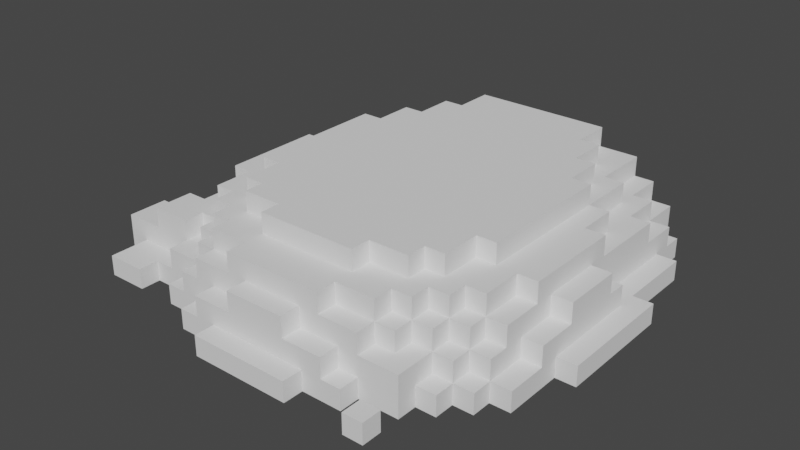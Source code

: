 # Source: Dirt_Ishape_rigg.blend  (saved by Blender 3.6.11; exported with 4.5.12 LTS)
import bpy
from mathutils import Matrix  # noqa: F401  (used for matrix-valued properties, if any)

bpy.ops.wm.read_factory_settings(use_empty=True)
scene = bpy.context.scene
scene.name = 'Scene'

# ---- collections
col_collection = bpy.data.collections.new('Collection'); scene.collection.children.link(col_collection)

# ---- materials (node trees are filled in below, after node groups)
mat_material_003 = bpy.data.materials.new('Material.003')
mat_material_003.use_transparent_shadow = False
mat_material_003.roughness = 1.0

# ---- material node trees
mat_material_003.use_nodes = True; mat_material_003.node_tree.nodes.clear()
_N = mat_material_003.node_tree.nodes; _L = mat_material_003.node_tree.links
n0 = _N.new('ShaderNodeBsdfPrincipled'); n0.name = 'Principled BSDF'; n0.location = (0, 300)
n0.distribution = 'GGX'
n0.subsurface_method = 'RANDOM_WALK_SKIN'
n0.inputs[2].default_value = 1.0
n0.inputs[3].default_value = 1.45
n0.inputs[13].default_value = 0.0
n0.inputs[27].default_value = (0.0, 0.0, 0.0, 1.0)
n0.inputs[28].default_value = 1.0
n1 = _N.new('ShaderNodeOutputMaterial'); n1.name = 'Material Output'; n1.location = (280, 300)
_L.new(n0.outputs[0], n1.inputs[0])
n1.is_active_output = True

# ---- world
world_world = bpy.data.worlds.new('World'); scene.world = world_world
world_world.use_nodes = True; world_world.node_tree.nodes.clear()
_N = world_world.node_tree.nodes; _L = world_world.node_tree.links
n0 = _N.new('ShaderNodeOutputWorld'); n0.name = 'World Output'; n0.location = (300, 300)
n1 = _N.new('ShaderNodeBackground'); n1.name = 'Background'; n1.location = (10, 300)
n1.inputs[0].default_value = (0.05088, 0.05088, 0.05088, 1.0)
_L.new(n1.outputs[0], n0.inputs[0])
n0.is_active_output = True
world_world.color = (0.05088, 0.05088, 0.05088)
world_world.use_sun_shadow = False
world_world.sun_shadow_jitter_overblur = 0.0

# ---- meshes
me_untitled = bpy.data.meshes.new('Untitled')
me_untitled.from_pydata([(-0.95, -2e-06, -0.75), (-0.95, -2e-06, -0.35), (-0.95, 0.1, -0.75), (-0.95, 0.1, -0.35), (-1.05, -2e-06, -0.35), (-1.05, -2e-06, 0.25), (-1.05, 0.1, -0.35), (-0.95, 0.1, -0.25), (-0.95, 0.2, -0.25), (-1.05, 0.1, 0.25), (-0.95, 0.1, 0.25), (-0.95, 0.2, -0.15), (-0.75, -2e-06, -1.05), (-0.85, -2e-06, -0.95), (-0.75, -2e-06, -0.95), (-0.75, 0.2, -1.05), (-0.85, 0.1, -0.95), (-0.85, 0.1, -0.85), (-0.85, 0.2, -0.85), (-0.75, 0.1, -0.95), (-0.75, 0.1, -0.85), (-0.75, 0.2, -0.85), (-0.65, 0.2, -1.05), (-0.55, 0.3, -1.05), (-0.65, 0.2, -0.85), (-0.35, 0.4, -1.05), (0.75, -2e-06, -1.05), (0.35, 0.4, -1.05), (-0.85, -2e-06, -0.75), (-0.85, 0.1, -0.75), (-0.85, 0.2, -0.65), (-0.75, 0.2, -0.65), (-0.85, 0.2, -0.25), (-0.85, 0.1, -0.25), (-0.85, 0.2, -0.15), (0.95, -2e-06, 0.25), (-0.95, -2e-06, 0.25), (-0.95, 0.2, 0.15), (-1.15, -2e-06, 0.45), (-1.15, -2e-06, 0.65), (-1.15, 0.2, 0.45), (-1.15, 0.2, 0.65), (-0.95, -2e-06, 0.45), (-1.05, -2e-06, 0.65), (-1.05, -2e-06, 0.85), (-0.85, -2e-06, 0.75), (-0.95, 0.2, 0.45), (-0.95, 0.2, 0.65), (-1.05, 0.1, 0.65), (-1.05, 0.1, 0.85), (-0.85, 0.1, 0.75), (-0.85, -2e-06, 0.85), (-0.85, 0.1, 0.85), (-0.85, 0.2, 0.15), (-0.85, 0.2, 0.45), (-0.65, -2e-06, 0.75), (-0.75, 0.2, 0.55), (-0.75, 0.1, 0.65), (-0.75, 0.2, 0.65), (-0.75, 0.1, 0.75), (-0.75, 0.2, 0.75), (-0.45, -2e-06, 0.85), (-0.65, 0.2, 0.55), (-0.65, 0.1, 0.75), (-0.65, 0.2, 0.65), (-0.55, 0.2, 0.75), (-0.55, 0.1, 0.75), (-0.55, 0.2, 0.65), (0.25, -2e-06, 0.95), (-0.45, 0.2, 0.75), (-0.65, -2e-06, 0.85), (-0.65, 0.1, 0.85), (-0.55, 0.1, 0.85), (-0.55, 0.2, 0.85), (-0.45, -2e-06, 0.95), (-0.25, -2e-06, 0.95), (-0.45, 0.1, 0.85), (-0.45, 0.1, 0.95), (-0.45, 0.2, 0.85), (-0.35, 0.1, 0.85), (-0.35, 0.1, 0.95), (-0.35, 0.2, 0.85), (-0.35, 0.2, 0.95), (-0.25, -2e-06, 1.05), (-0.25, 0.1, 0.95), (-0.15, 0.2, 0.85), (-0.15, 0.2, 0.95), (-0.25, 0.1, 1.05), (-0.95, 0.3, -0.15), (-0.95, 0.3, 0.15), (-0.75, 0.3, -0.85), (-0.65, 0.3, -1.05), (-0.55, 0.4, -1.05), (-0.65, 0.3, -0.85), (-0.55, 0.3, -0.75), (-0.55, 0.4, -0.75), (-0.45, 0.4, -0.85), (-0.35, 0.4, -0.85), (-0.35, 0.5, -1.05), (-0.45, 0.5, -0.85), (-0.35, 0.5, -0.85), (-0.85, 0.3, -0.65), (-0.75, 0.3, -0.65), (-0.85, 0.3, -0.25), (-0.75, 0.3, -0.45), (-0.75, 0.4, -0.45), (-0.65, 0.3, -0.75), (-0.65, 0.4, -0.75), (-0.55, 0.4, -0.65), (-0.65, 0.3, -0.45), (-0.65, 0.4, -0.45), (-0.55, 0.4, -0.45), (-0.55, 0.5, -0.65), (-0.65, 0.5, -0.45), (-0.55, 0.5, -0.45), (-0.85, 0.4, -0.25), (-0.75, 0.3, -0.25), (-0.75, 0.4, -0.25), (-0.85, 0.3, -0.15), (-0.85, 0.3, 0.15), (-0.85, 0.4, 0.25), (-0.75, 0.4, 0.25), (-0.45, 0.4, -0.65), (-0.45, 0.5, -0.65), (-0.95, 0.3, 0.45), (-0.95, 0.3, 0.65), (-0.85, 0.3, 0.25), (-0.85, 0.3, 0.45), (-0.75, 0.3, 0.25), (-0.75, 0.3, 0.45), (-0.75, 0.4, 0.45), (-0.65, 0.4, 0.25), (-0.65, 0.4, 0.45), (-0.55, 0.4, 0.25), (-0.55, 0.4, 0.45), (-0.65, 0.5, 0.25), (-0.55, 0.5, 0.25), (-0.55, 0.5, 0.45), (-0.75, 0.3, 0.55), (-0.75, 0.3, 0.65), (-0.65, 0.3, 0.45), (-0.65, 0.3, 0.55), (-0.65, 0.4, 0.55), (-0.55, 0.3, 0.55), (-0.55, 0.4, 0.55), (-0.65, 0.3, 0.65), (-0.55, 0.3, 0.65), (-0.55, 0.3, 0.75), (-0.55, 0.4, 0.65), (-0.45, 0.5, 0.45), (-0.45, 0.4, 0.45), (-0.45, 0.4, 0.55), (-0.25, 0.4, 0.55), (-0.45, 0.3, 0.65), (-0.45, 0.3, 0.75), (-0.45, 0.4, 0.65), (-0.45, 0.4, 0.75), (-0.25, 0.3, 0.75), (-0.25, 0.4, 0.65), (-0.25, 0.4, 0.75), (-0.45, 0.5, 0.55), (-0.25, 0.5, 0.55), (-0.25, 0.5, 0.65), (0.25, 0.5, 0.65), (-0.45, 0.3, 0.85), (-0.25, 0.3, 0.85), (-0.25, 0.4, 0.85), (-0.15, 0.3, 0.85), (-0.15, 0.3, 0.95), (0.75, -2e-06, -0.95), (0.65, 0.2, -1.05), (0.75, 0.2, -1.05), (0.65, 0.2, -0.85), (0.75, 0.1, -0.95), (0.75, 0.1, -0.85), (0.75, 0.2, -0.85), (0.85, -2e-06, -0.75), (0.75, 0.2, -0.65), (0.95, -2e-06, -0.35), (0.85, -2e-06, -0.95), (0.85, 0.1, -0.95), (0.85, 0.1, -0.85), (0.85, 0.2, -0.85), (0.95, -2e-06, -0.75), (0.85, 0.1, -0.75), (0.85, 0.2, -0.65), (0.95, 0.1, -0.75), (0.85, 0.2, -0.25), (0.95, 0.1, -0.35), (0.85, 0.1, -0.25), (0.95, 0.1, -0.25), (0.95, 0.2, -0.25), (0.85, 0.2, -0.15), (0.95, 0.1, 0.25), (0.95, 0.2, -0.15), (1.05, -2e-06, -0.35), (1.05, 0.1, -0.35), (0.45, -2e-06, 0.85), (0.65, -2e-06, 0.75), (0.45, 0.2, 0.75), (0.55, 0.2, 0.65), (0.55, 0.2, 0.75), (0.75, -2e-06, 0.65), (0.75, -2e-06, 0.75), (0.65, 0.2, 0.55), (0.75, 0.1, 0.55), (0.75, 0.2, 0.45), (0.75, 0.2, 0.55), (0.65, 0.1, 0.65), (0.65, 0.1, 0.75), (0.65, 0.2, 0.65), (0.65, 0.2, 0.85), (0.75, 0.1, 0.65), (0.75, 0.1, 0.75), (0.75, 0.2, 0.65), (0.15, 0.2, 0.95), (0.15, 0.2, 0.85), (0.25, -2e-06, 1.05), (0.25, 0.1, 0.95), (0.35, 0.1, 0.85), (0.35, 0.1, 0.95), (0.35, 0.2, 0.85), (0.35, 0.2, 0.95), (0.25, 0.1, 1.05), (0.45, -2e-06, 0.95), (0.55, -2e-06, 0.95), (0.55, -2e-06, 1.05), (0.45, 0.1, 0.85), (0.45, 0.1, 0.95), (0.45, 0.2, 0.85), (0.55, 0.1, 0.95), (0.55, 0.1, 1.05), (0.65, -2e-06, 0.85), (0.65, -2e-06, 0.95), (0.65, -2e-06, 1.05), (0.65, 0.1, 0.95), (0.65, 0.1, 1.05), (0.85, 0.2, 0.15), (0.95, 0.2, 0.15), (0.85, 0.1, 0.35), (0.85, 0.2, 0.35), (0.95, 0.1, 0.35), (0.95, 0.2, 0.35), (1.05, -2e-06, 0.25), (1.05, 0.1, 0.25), (0.85, -2e-06, 0.55), (0.95, -2e-06, 0.55), (0.85, -2e-06, 0.65), (0.85, 0.1, 0.55), (0.85, 0.2, 0.45), (0.85, 0.2, 0.55), (0.95, 0.1, 0.55), (0.85, 0.1, 0.65), (0.35, 0.5, -1.05), (0.35, 0.5, -0.85), (0.35, 0.4, -0.85), (0.55, 0.3, -1.05), (0.55, 0.4, -1.05), (0.45, 0.4, -0.85), (0.55, 0.3, -0.75), (0.55, 0.4, -0.75), (0.45, 0.5, -0.85), (0.65, 0.3, -1.05), (0.65, 0.3, -0.85), (0.75, 0.3, -0.85), (0.45, 0.5, -0.65), (0.55, 0.5, -0.45), (0.45, 0.4, -0.65), (0.55, 0.4, -0.65), (0.55, 0.4, -0.45), (0.55, 0.5, -0.65), (0.65, 0.3, -0.75), (0.65, 0.4, -0.75), (0.75, 0.3, -0.65), (0.65, 0.3, -0.45), (0.65, 0.4, -0.45), (0.75, 0.3, -0.45), (0.75, 0.4, -0.45), (0.65, 0.5, -0.45), (0.75, 0.3, -0.25), (0.75, 0.4, -0.25), (0.75, 0.4, 0.25), (0.85, 0.3, -0.65), (0.85, 0.3, -0.25), (0.85, 0.4, -0.25), (0.85, 0.3, -0.15), (0.85, 0.3, 0.15), (0.85, 0.4, 0.25), (0.95, 0.3, -0.15), (0.95, 0.3, 0.15), (0.55, 0.5, 0.25), (0.25, 0.5, 0.55), (0.25, 0.4, 0.65), (0.25, 0.4, 0.55), (0.25, 0.3, 0.75), (0.25, 0.4, 0.75), (0.55, 0.4, 0.25), (0.55, 0.4, 0.45), (0.45, 0.5, 0.45), (0.55, 0.5, 0.45), (0.65, 0.4, 0.25), (0.65, 0.4, 0.45), (0.75, 0.3, 0.25), (0.75, 0.3, 0.45), (0.75, 0.4, 0.45), (0.65, 0.5, 0.25), (0.45, 0.4, 0.45), (0.45, 0.4, 0.55), (0.55, 0.3, 0.55), (0.55, 0.4, 0.55), (0.45, 0.3, 0.65), (0.45, 0.3, 0.75), (0.45, 0.4, 0.65), (0.45, 0.4, 0.75), (0.55, 0.3, 0.65), (0.55, 0.3, 0.75), (0.55, 0.4, 0.65), (0.45, 0.5, 0.55), (0.65, 0.3, 0.45), (0.65, 0.3, 0.55), (0.65, 0.4, 0.55), (0.75, 0.3, 0.55), (0.65, 0.3, 0.65), (0.15, 0.3, 0.85), (0.15, 0.3, 0.95), (0.25, 0.3, 0.85), (0.25, 0.4, 0.85), (0.45, 0.3, 0.85), (0.85, 0.3, 0.25), (0.85, 0.3, 0.45)], [], [(10, 11, 7), (9, 7, 6), (23, 25, 22), (29, 30, 18), (33, 32, 29), (29, 2, 3), (33, 3, 7), (47, 46, 41), (50, 48, 49), (42, 46, 10), (59, 57, 50), (65, 67, 64), (66, 65, 63), (97, 25, 96), (92, 25, 23), (102, 106, 90), (109, 102, 104), (110, 108, 107), (110, 105, 117), (110, 117, 121), (100, 99, 123), (266, 123, 114), (94, 93, 106), (126, 120, 119), (160, 161, 149), (167, 166, 165), (185, 184, 182), (187, 184, 185), (187, 189, 184), (194, 193, 190), (196, 188, 190), (196, 190, 193), (218, 215, 84), (242, 241, 193), (241, 35, 193), (250, 248, 249), (211, 232, 209), (232, 198, 209), (229, 211, 201), (27, 257, 256), (257, 27, 258), (255, 258, 27), (265, 254, 100), (265, 100, 266), (266, 270, 265), (272, 260, 268), (275, 268, 269), (274, 273, 271), (265, 261, 254), (283, 276, 279), (264, 263, 271), (291, 266, 161), (295, 292, 159), (163, 158, 292), (299, 290, 298), (281, 275, 300), (298, 290, 291), (287, 328, 286), (254, 98, 100), (98, 27, 25), (323, 166, 167), (11, 89, 88), (289, 194, 288), (53, 126, 119), (165, 81, 85), (329, 249, 240), (221, 325, 216), (238, 193, 194), (37, 89, 11), (1, 4, 6, 3), (6, 7, 3), (10, 7, 9), (6, 4, 5, 9), (7, 11, 8), (21, 15, 19, 20), (16, 17, 20, 19), (20, 17, 18, 21), (15, 21, 24, 22), (12, 15, 22), (19, 14, 13, 16), (13, 17, 16), (26, 12, 25, 27), (12, 19, 15), (14, 19, 12), (18, 30, 31, 21), (22, 25, 12), (29, 28, 0, 2), (29, 32, 30), (33, 7, 8, 32), (8, 11, 34, 32), (17, 13, 28, 29), (33, 29, 3), (17, 29, 18), (2, 0, 1, 3), (5, 36, 10, 9), (10, 46, 37), (36, 42, 10), (40, 38, 39, 41), (41, 39, 48, 47), (41, 46, 40), (40, 46, 38), (48, 43, 44, 49), (42, 38, 46), (44, 51, 52, 49), (43, 48, 39), (58, 57, 59, 60), (64, 58, 60, 65), (60, 59, 63, 65), (45, 55, 59, 50), (56, 58, 64, 62), (70, 61, 72, 71), (63, 59, 55), (81, 79, 80, 82), (76, 77, 80, 79), (76, 79, 81, 78), (81, 82, 86, 85), (82, 80, 84, 86), (76, 61, 74, 77), (74, 75, 80, 77), (84, 75, 83, 87), (72, 76, 78, 73), (84, 80, 75), (37, 46, 54, 53), (76, 72, 61), (48, 57, 58, 47), (50, 57, 48), (65, 66, 72, 73), (52, 50, 49), (63, 71, 72, 66), (45, 50, 52, 51), (63, 55, 70, 71), (65, 73, 78, 69), (92, 23, 94, 95), (91, 93, 94, 23), (98, 25, 97, 100), (97, 96, 99, 100), (25, 92, 95, 96), (102, 101, 103, 104), (94, 106, 107, 95), (107, 108, 95), (109, 104, 105, 110), (111, 108, 110), (112, 108, 111, 114), (111, 110, 113, 114), (107, 106, 109, 110), (105, 104, 116, 117), (109, 106, 102), (116, 103, 115, 117), (116, 104, 103), (120, 115, 118, 119), (115, 120, 121, 117), (99, 96, 122, 123), (103, 118, 115), (266, 100, 123), (95, 108, 122, 96), (122, 108, 112, 123), (114, 123, 112), (88, 89, 119, 118), (121, 128, 129, 130), (90, 106, 93), (126, 127, 129, 128), (126, 128, 121, 120), (133, 131, 132, 134), (113, 135, 136, 114), (131, 121, 130, 132), (131, 110, 121), (113, 110, 131, 135), (136, 133, 134, 137), (131, 133, 136, 135), (132, 140, 141, 142), (138, 129, 127), (132, 142, 144, 134), (141, 143, 144, 142), (129, 138, 141, 140), (129, 140, 132, 130), (144, 143, 146, 148), (141, 145, 146, 143), (114, 136, 149, 266), (155, 153, 154, 156), (161, 266, 149), (158, 155, 156, 159), (154, 157, 159, 156), (149, 150, 151, 160), (151, 152, 161, 160), (152, 151, 155, 158), (163, 162, 158), (161, 152, 158, 162), (162, 163, 161), (134, 144, 151, 150), (137, 149, 136), (146, 147, 154, 153), (146, 153, 155, 148), (144, 148, 155, 151), (134, 150, 149, 137), (127, 124, 125, 138), (154, 164, 165, 157), (139, 138, 125), (159, 157, 165, 166), (173, 171, 175, 174), (170, 171, 26), (170, 172, 175, 171), (183, 176, 184, 186), (27, 170, 26), (171, 173, 26), (26, 173, 169), (180, 181, 179), (183, 186, 188, 178), (188, 186, 184), (188, 184, 189, 190), (190, 189, 187, 191), (187, 192, 194, 191), (191, 194, 190), (195, 178, 188, 196), (173, 174, 181, 180), (181, 174, 175, 182), (179, 169, 173, 180), (175, 177, 185, 182), (176, 179, 181, 184), (182, 184, 181), (209, 208, 210, 211), (208, 209, 213, 212), (208, 212, 214, 210), (210, 200, 201, 211), (203, 202, 212, 213), (198, 203, 213, 209), (205, 207, 214, 212), (204, 210, 214, 207), (220, 219, 221, 222), (221, 216, 215, 222), (218, 220, 222, 215), (217, 68, 218, 223), (68, 220, 218), (84, 87, 223, 218), (83, 217, 223, 87), (227, 232, 211, 229), (224, 197, 227, 228), (230, 225, 226, 231), (233, 235, 236, 234), (230, 231, 236, 235), (233, 225, 230, 235), (232, 227, 197), (226, 234, 236, 231), (227, 219, 220, 228), (219, 227, 229, 221), (220, 68, 224, 228), (239, 241, 242, 240), (195, 196, 244, 243), (244, 196, 193), (237, 240, 242, 238), (238, 242, 193), (193, 35, 243, 244), (248, 245, 246, 251), (247, 245, 248, 252), (239, 240, 249, 248), (239, 248, 251, 241), (35, 241, 251, 246), (206, 207, 250, 249), (205, 248, 250, 207), (205, 212, 252, 248), (212, 202, 247, 252), (27, 253, 254, 255), (229, 201, 199), (98, 253, 27), (256, 257, 260, 259), (254, 253, 98), (262, 256, 259, 263), (260, 257, 258), (258, 255, 254, 261), (260, 258, 267, 268), (276, 274, 275, 277), (273, 264, 271), (274, 276, 273), (271, 259, 260, 272), (258, 261, 265, 267), (268, 267, 265, 270), (268, 270, 266, 269), (271, 272, 275, 274), (275, 269, 266, 278), (275, 272, 268), (276, 277, 280, 279), (285, 284, 287, 286), (275, 280, 277), (281, 280, 275), (285, 286, 289, 288), (273, 276, 283, 282), (284, 285, 283), (283, 279, 280, 284), (280, 281, 287, 284), (293, 291, 163, 292), (259, 271, 263), (291, 290, 266), (159, 292, 158), (302, 281, 304, 303), (163, 291, 161), (300, 301, 304, 281), (296, 297, 301, 300), (266, 290, 305, 278), (275, 278, 305, 300), (296, 290, 299, 297), (296, 300, 305, 290), (306, 307, 309, 297), (310, 312, 313, 311), (310, 311, 315, 314), (310, 314, 316, 312), (318, 301, 320, 319), (318, 319, 321, 303), (318, 303, 304, 301), (297, 309, 320, 301), (308, 319, 320, 309), (306, 298, 317, 307), (306, 297, 299, 298), (308, 309, 316, 314), (307, 312, 316, 309), (308, 314, 322, 319), (292, 295, 313, 312), (294, 311, 313, 295), (293, 292, 312, 307), (317, 298, 291), (293, 307, 317, 291), (323, 325, 326, 166), (302, 303, 329, 328), (302, 328, 287, 281), (294, 295, 326, 325), (159, 166, 326, 295), (294, 325, 327, 311), (167, 168, 324, 323), (215, 86, 84), (91, 22, 24, 93), (22, 91, 23), (24, 21, 90, 93), (90, 21, 31, 102), (31, 30, 101, 102), (101, 30, 32, 103), (103, 32, 34, 118), (34, 11, 88, 118), (170, 262, 263, 172), (27, 256, 170), (175, 172, 263, 264), (175, 264, 273, 177), (256, 262, 170), (185, 282, 283, 187), (194, 192, 285, 288), (187, 283, 285, 192), (185, 177, 273, 282), (124, 46, 47, 125), (127, 126, 53, 54), (146, 67, 65, 147), (64, 67, 146, 145), (56, 138, 139, 58), (141, 62, 64, 145), (56, 62, 141, 138), (65, 69, 154, 147), (164, 78, 81, 165), (167, 85, 86, 168), (154, 69, 78, 164), (167, 165, 85), (37, 53, 119, 89), (54, 46, 124, 127), (47, 58, 139, 125), (206, 303, 321, 207), (204, 207, 321, 319), (200, 314, 315, 201), (199, 201, 315, 311), (204, 319, 322, 210), (200, 210, 322, 314), (237, 238, 289, 286), (237, 286, 328, 240), (328, 329, 240), (215, 216, 323, 324), (221, 229, 327, 325), (216, 325, 323), (199, 311, 327, 229), (206, 249, 329, 303), (86, 215, 324, 168), (10, 37, 11), (289, 238, 194)])
_uv = me_untitled.uv_layers.new(name='UVMap')
_uv.uv.foreach_set('vector', [0.8286, 0.6286, 0.8571, 0.5143, 0.8286, 0.4857, 0.8857, 0.7714, 0.9143, 0.6286, 0.8857, 0.6, 0.05714, 0.4571, 0.1143, 0.4857, 0.02857, 0.4286, 0.6286, 0.5429, 0.6571, 0.5714, 0.6571, 0.5143, 0.6286, 0.6857, 0.6571, 0.6857, 0.6286, 0.5429, 0.9429, 0.4857, 0.9143, 0.4857, 0.9143, 0.6, 0.9429, 0.6286, 0.9143, 0.6, 0.9143, 0.6286, 0.8571, 0.9143, 0.8571, 0.8571, 0.8, 0.9143, 0.7714, 0.7429, 0.7143, 0.7143, 0.7143, 0.7714, 0.8, 0.6857, 0.8571, 0.6857, 0.8286, 0.6286, 0.8, 0.7429, 0.8, 0.7143, 0.7714, 0.7429, 0.4286, 0.9143, 0.4286, 0.8857, 0.4, 0.8857, 0.8, 0.8, 0.8, 0.8286, 0.7714, 0.8, 0.8857, 0.7429, 0.8857, 0.6857, 0.8571, 0.7429, 0.05714, 0.4857, 0.1143, 0.4857, 0.05714, 0.4571, 0.4, 0.6286, 0.4286, 0.6, 0.4, 0.5714, 0.4286, 0.6857, 0.4, 0.6286, 0.4, 0.6857, 0.8, 0.8571, 0.8286, 0.8, 0.8, 0.7714, 0.05714, 0.0, 0.02857, 0.0, 0.02857, 0.05714, 0.05714, 0.0, 0.02857, 0.05714, 0.02857, 0.2, 0.5714, 0.05714, 0.5429, 0.05714, 0.5429, 0.1143, 0.8286, 0.1714, 0.5429, 0.1143, 0.5143, 0.1714, 0.4571, 0.6, 0.4286, 0.5714, 0.4286, 0.6, 0.6857, 0.8286, 0.7143, 0.8286, 0.6857, 0.8, 0.5429, 0.4571, 0.6, 0.4571, 0.5429, 0.4286, 0.1429, 0.6, 0.1143, 0.6286, 0.1143, 0.6, 0.5429, 0.5714, 0.5143, 0.5429, 0.5429, 0.5143, 0.5429, 0.6857, 0.5143, 0.5429, 0.5429, 0.5714, 0.5429, 0.6857, 0.5143, 0.6857, 0.5143, 0.5429, 0.7714, 0.5143, 0.7429, 0.6286, 0.7429, 0.4857, 0.9143, 0.1143, 0.8857, 0.1143, 0.8857, 0.1429, 0.9143, 0.1143, 0.8857, 0.1429, 0.8857, 0.2857, 0.2, 0.6571, 0.1714, 0.6857, 0.05714, 0.6571, 0.7714, 0.6571, 0.7429, 0.6571, 0.7429, 0.6286, 0.7429, 0.6571, 0.7143, 0.6286, 0.7429, 0.6286, 0.5429, 0.9143, 0.5143, 0.9143, 0.5429, 0.8857, 0.2286, 0.7714, 0.1714, 0.7714, 0.2, 0.7429, 0.1714, 0.7714, 0.1714, 0.7429, 0.2, 0.7429, 0.7143, 0.8857, 0.7714, 0.8857, 0.7429, 0.8571, 0.3143, 0.4857, 0.3714, 0.4857, 0.3714, 0.4571, 0.05714, 0.7143, 0.0, 0.7143, 0.02857, 0.7714, 0.0, 0.7714, 0.02857, 0.7714, 0.0, 0.7143, 0.8, 0.1143, 0.7714, 0.05714, 0.5714, 0.05714, 0.8, 0.1143, 0.5714, 0.05714, 0.8286, 0.1714, 0.8286, 0.1714, 0.8286, 0.1143, 0.8, 0.1143, 0.08571, 0.8, 0.05714, 0.8, 0.05714, 0.8286, 0.08571, 0.8857, 0.05714, 0.8286, 0.05714, 0.8857, 0.2857, 0.8, 0.3143, 0.7429, 0.2857, 0.7143, 0.8, 0.1143, 0.8, 0.05714, 0.7714, 0.05714, 0.3429, 0.8571, 0.3143, 0.8, 0.3143, 0.8571, 0.3143, 0.6857, 0.2857, 0.6857, 0.2857, 0.7143, 0.7429, 0.4571, 0.8286, 0.1714, 0.6, 0.4571, 0.3143, 0.3429, 0.3143, 0.3143, 0.1714, 0.3429, 0.2286, 0.8857, 0.08571, 0.8571, 0.2286, 0.8571, 0.8286, 0.4286, 0.8286, 0.3714, 0.8, 0.4286, 0.4571, 0.2, 0.4286, 0.0, 0.4286, 0.2, 0.8, 0.4286, 0.8286, 0.3714, 0.7429, 0.4571, 0.6, 0.8286, 0.5714, 0.8286, 0.5714, 0.8, 0.7714, 0.05714, 0.5714, 0.0, 0.5714, 0.05714, 0.1143, 0.5143, 0.3143, 0.4857, 0.1143, 0.4857, 0.2286, 0.6, 0.1143, 0.6286, 0.1429, 0.6, 0.8571, 0.5143, 0.8857, 0.6, 0.8857, 0.5143, 0.8, 0.6, 0.7714, 0.5143, 0.8, 0.5143, 0.6571, 0.8, 0.6857, 0.8286, 0.6857, 0.8, 0.1143, 0.6, 0.08571, 0.5714, 0.1429, 0.5714, 0.5714, 0.8857, 0.5429, 0.8857, 0.5429, 0.8571, 0.2857, 0.5714, 0.2571, 0.6, 0.2286, 0.5714, 0.7714, 0.6, 0.7429, 0.6286, 0.7714, 0.5143, 0.8571, 0.6, 0.8857, 0.6, 0.8571, 0.5143, 0.1143, 0.9429, 0.08571, 0.9429, 0.08571, 0.9714, 0.1143, 0.9714, 0.8857, 0.6, 0.9143, 0.6286, 0.9143, 0.6, 0.9143, 0.7714, 0.9143, 0.6286, 0.8857, 0.7714, 0.4857, 0.5714, 0.4571, 0.5714, 0.4571, 0.7429, 0.4857, 0.7429, 0.8286, 0.4857, 0.8571, 0.5143, 0.8571, 0.4857, 0.3714, 0.9143, 0.3714, 0.8571, 0.3429, 0.8857, 0.3429, 0.9143, 0.4571, 0.9714, 0.4571, 1.0, 0.4857, 1.0, 0.4857, 0.9714, 0.4571, 0.9429, 0.4286, 0.9429, 0.4286, 0.9714, 0.4571, 0.9714, 0.9429, 0.05714, 0.9429, 0.1143, 0.9714, 0.1143, 0.9714, 0.05714, 0.0, 0.3714, 0.0, 0.4286, 0.02857, 0.4286, 0.9714, 0.8, 0.9714, 0.7714, 0.9429, 0.7714, 0.9429, 0.8, 0.6, 0.4857, 0.6286, 0.5143, 0.6286, 0.4857, 0.4286, 0.3714, 0.0, 0.3714, 0.1143, 0.4857, 0.3143, 0.4857, 0.3143, 0.8571, 0.3429, 0.8857, 0.3714, 0.8571, 0.3143, 0.8857, 0.3429, 0.8857, 0.3143, 0.8571, 0.6857, 0.8857, 0.6857, 0.9429, 0.7143, 0.9429, 0.7143, 0.8857, 0.02857, 0.4286, 0.1143, 0.4857, 0.0, 0.3714, 0.4, 0.9429, 0.4, 0.9143, 0.3714, 0.9143, 0.3714, 0.9429, 0.6286, 0.5429, 0.6571, 0.6857, 0.6571, 0.5714, 0.8, 0.9143, 0.7714, 0.9143, 0.7714, 0.9429, 0.8, 0.9429, 0.5143, 0.9143, 0.5143, 0.9429, 0.5429, 0.9429, 0.5429, 0.9143, 0.6286, 0.5143, 0.6, 0.4857, 0.6, 0.5429, 0.6286, 0.5429, 0.9429, 0.6286, 0.9429, 0.4857, 0.9143, 0.6, 0.6286, 0.5143, 0.6286, 0.5429, 0.6571, 0.5143, 0.4571, 0.3714, 0.4286, 0.3714, 0.4286, 0.4857, 0.4571, 0.4857, 0.9714, 0.6, 1.0, 0.6, 1.0, 0.6286, 0.9714, 0.6286, 0.8286, 0.6286, 0.8571, 0.6857, 0.8571, 0.6, 0.8, 0.6286, 0.8, 0.6857, 0.8286, 0.6286, 0.2286, 0.7714, 0.1714, 0.7714, 0.1714, 0.8286, 0.2286, 0.8286, 0.3714, 0.8, 0.3714, 0.7429, 0.4, 0.7714, 0.4286, 0.8, 0.8, 0.9143, 0.8571, 0.8571, 0.8, 0.8571, 0.4286, 0.9143, 0.4857, 0.9143, 0.4286, 0.8571, 0.8857, 0.8571, 0.8571, 0.8571, 0.8571, 0.9143, 0.8857, 0.9143, 0.4857, 0.8571, 0.4286, 0.8571, 0.4857, 0.9143, 0.05714, 0.9143, 0.1143, 0.9143, 0.1143, 0.9429, 0.05714, 0.9429, 0.4, 0.7429, 0.4, 0.7714, 0.3714, 0.7429, 1.0, 0.02857, 0.9714, 0.02857, 0.9714, 0.05714, 1.0, 0.05714, 0.4, 0.8857, 0.3714, 0.8857, 0.3714, 0.9143, 0.4286, 0.9143, 0.7429, 0.8286, 0.7429, 0.8, 0.7714, 0.8, 0.8, 0.8286, 0.7143, 0.7714, 0.7714, 0.7714, 0.7429, 0.8, 0.7143, 0.8, 0.3714, 0.8571, 0.3714, 0.8857, 0.4, 0.8857, 0.4, 0.8571, 0.0, 0.5143, 0.05714, 0.5143, 0.02857, 0.5429, 0.0, 0.5429, 0.7714, 0.8, 0.7429, 0.8, 0.7714, 0.7714, 1.0, 0.1714, 0.9714, 0.1714, 0.9714, 0.2, 1.0, 0.2, 0.9714, 0.1429, 0.9714, 0.1714, 1.0, 0.1714, 1.0, 0.1429, 0.05714, 0.5429, 0.08571, 0.5429, 0.08571, 0.5714, 0.05714, 0.5714, 0.2286, 0.9143, 0.2286, 0.9429, 0.2857, 0.9429, 0.2857, 0.9143, 0.02857, 0.6857, 0.02857, 0.6571, 0.05714, 0.6571, 0.08571, 0.6857, 0.02857, 0.9714, 0.0, 0.9714, 0.0, 1.0, 0.02857, 1.0, 0.0, 0.6286, 0.05714, 0.6286, 0.02857, 0.6571, 0.0, 0.6571, 0.5143, 0.9143, 0.4857, 0.9143, 0.4857, 0.9429, 0.5143, 0.9429, 0.02857, 0.5429, 0.05714, 0.5429, 0.05714, 0.5714, 0.02857, 0.5714, 0.05714, 0.6571, 0.02857, 0.6571, 0.05714, 0.6286, 0.2286, 0.8286, 0.2286, 0.9143, 0.2571, 0.9143, 0.2571, 0.8286, 0.05714, 0.5429, 0.02857, 0.5429, 0.05714, 0.5143, 0.4, 0.7714, 0.4857, 0.7714, 0.4857, 0.8, 0.4286, 0.8, 0.7714, 0.7429, 0.8, 0.7143, 0.7143, 0.7143, 0.9143, 0.9429, 0.8857, 0.9429, 0.8857, 0.9714, 0.9143, 0.9714, 0.7714, 0.7714, 0.7714, 0.7429, 0.7143, 0.7714, 0.9143, 0.9429, 0.9143, 0.9714, 0.9429, 0.9714, 0.9429, 0.9429, 0.4286, 0.4857, 0.4571, 0.4857, 0.4571, 0.5143, 0.4286, 0.5143, 0.7429, 0.9429, 0.7143, 0.9429, 0.7143, 0.9714, 0.7429, 0.9714, 0.02857, 0.9429, 0.02857, 0.9714, 0.05714, 0.9714, 0.05714, 0.9429, 0.8, 0.8286, 0.7714, 0.8286, 0.7714, 0.9143, 0.8, 0.9143, 0.4286, 0.5143, 0.4286, 0.5714, 0.4571, 0.6, 0.4571, 0.5143, 0.9429, 0.8286, 0.9143, 0.8286, 0.9143, 0.8857, 0.9429, 0.8857, 0.6286, 0.9429, 0.6, 0.9429, 0.6, 0.9714, 0.6286, 0.9714, 0.8857, 0.6857, 0.8286, 0.6857, 0.8286, 0.7714, 0.8571, 0.7429, 0.4, 0.6286, 0.3714, 0.6286, 0.3714, 0.7429, 0.4, 0.6857, 0.4857, 0.9429, 0.4571, 0.9429, 0.4571, 0.9714, 0.4857, 0.9714, 0.8, 0.7714, 0.8286, 0.8, 0.8286, 0.7714, 0.1429, 0.9714, 0.1143, 0.9714, 0.1143, 1.0, 0.1429, 1.0, 0.8286, 0.8571, 0.8286, 0.8, 0.8, 0.8571, 0.7429, 0.8857, 0.7143, 0.8857, 0.7143, 0.9429, 0.7429, 0.9429, 0.2286, 0.9429, 0.2, 0.9429, 0.2, 0.9714, 0.2286, 0.9714, 0.9429, 0.08571, 0.9143, 0.08571, 0.9143, 0.1714, 0.9429, 0.1714, 0.9714, 0.0, 0.9429, 0.0, 0.9429, 0.05714, 0.9714, 0.05714, 0.4286, 0.6857, 0.4286, 0.6, 0.4, 0.6286, 0.9714, 0.8571, 0.9429, 0.8571, 0.9429, 0.8857, 0.9714, 0.8857, 0.4, 0.7429, 0.4, 0.6857, 0.3714, 0.7429, 0.7143, 0.8286, 0.7143, 0.6857, 0.6857, 0.7143, 0.6857, 0.8, 0.0, 0.05714, 0.0, 0.2, 0.02857, 0.2, 0.02857, 0.05714, 0.6286, 0.8857, 0.6, 0.8857, 0.6, 0.9429, 0.6286, 0.9429, 0.6857, 0.6857, 0.6857, 0.7143, 0.7143, 0.6857, 0.8286, 0.1714, 0.5714, 0.05714, 0.5429, 0.1143, 0.8286, 0.7714, 0.8286, 0.8, 0.8571, 0.8, 0.8571, 0.7429, 0.9714, 0.7143, 0.9429, 0.7143, 0.9429, 0.7429, 0.9714, 0.7429, 0.5143, 0.1714, 0.5429, 0.1143, 0.5143, 0.1143, 0.8857, 0.4, 0.8857, 0.4857, 0.9143, 0.4857, 0.9143, 0.4, 0.9714, 0.2286, 0.9429, 0.2286, 0.9429, 0.2857, 0.9714, 0.2857, 0.4, 0.5714, 0.4286, 0.6, 0.4286, 0.5714, 0.1143, 0.7143, 0.1143, 0.7714, 0.1429, 0.7714, 0.1429, 0.7143, 0.4857, 0.9429, 0.5143, 0.9429, 0.5143, 0.9714, 0.4857, 0.9714, 0.08571, 0.2, 0.05714, 0.2, 0.05714, 0.2571, 0.08571, 0.2571, 0.4857, 0.1714, 0.4857, 0.3714, 0.5143, 0.3714, 0.5143, 0.1714, 0.05714, 0.2, 0.02857, 0.2, 0.02857, 0.2571, 0.05714, 0.2571, 0.05714, 0.2, 0.05714, 0.0, 0.02857, 0.2, 0.4857, 0.3714, 0.4571, 0.3714, 0.4571, 0.5714, 0.4857, 0.5714, 0.9714, 0.4857, 0.9429, 0.4857, 0.9429, 0.5429, 0.9714, 0.5429, 0.5714, 0.9429, 0.6, 0.9429, 0.6, 0.9714, 0.5714, 0.9714, 0.5429, 0.9429, 0.5143, 0.9429, 0.5143, 0.9714, 0.5429, 0.9714, 0.1429, 0.8, 0.1429, 0.7714, 0.1143, 0.7714, 0.05714, 0.2571, 0.05714, 0.2857, 0.08571, 0.2857, 0.08571, 0.2571, 0.6286, 0.9429, 0.6571, 0.9429, 0.6571, 0.9714, 0.6286, 0.9714, 0.1429, 0.7714, 0.1429, 0.8, 0.1714, 0.8, 0.1714, 0.7714, 0.9714, 0.6571, 1.0, 0.6571, 1.0, 0.6857, 0.9714, 0.6857, 1.0, 0.0, 0.9714, 0.0, 0.9714, 0.02857, 1.0, 0.02857, 0.9714, 0.1143, 0.9714, 0.1429, 1.0, 0.1429, 1.0, 0.1143, 0.5143, 0.1714, 0.5143, 0.3714, 0.5429, 0.4286, 0.8286, 0.1714, 1.0, 0.05714, 0.9714, 0.05714, 0.9714, 0.08571, 1.0, 0.08571, 0.6, 0.4571, 0.8286, 0.1714, 0.5429, 0.4286, 0.1714, 0.3143, 0.1143, 0.3143, 0.1143, 0.3429, 0.1714, 0.3429, 0.1714, 0.9143, 0.2286, 0.9143, 0.2286, 0.9429, 0.1714, 0.9429, 0.8857, 0.9429, 0.8571, 0.9429, 0.8571, 0.9714, 0.8857, 0.9714, 0.0, 0.9143, 0.05714, 0.9143, 0.05714, 0.9429, 0.0, 0.9429, 0.1714, 0.2857, 0.1143, 0.2857, 0.1143, 0.3143, 0.1714, 0.3143, 0.2286, 0.8857, 0.08571, 0.8857, 0.08571, 0.8571, 0.7143, 0.9429, 0.6857, 0.9429, 0.6857, 0.9714, 0.7143, 0.9714, 0.6, 0.4857, 0.7429, 0.4857, 0.6, 0.4571, 0.08571, 0.2571, 0.08571, 0.2857, 0.1143, 0.2857, 0.1143, 0.2571, 0.5143, 0.4286, 0.5429, 0.4286, 0.5143, 0.3714, 0.8857, 0.9143, 0.8857, 0.9429, 0.9143, 0.9429, 0.9143, 0.9143, 0.8286, 0.9143, 0.8571, 0.9143, 0.8571, 0.9429, 0.8286, 0.9429, 0.08571, 0.2857, 0.08571, 0.3143, 0.1143, 0.3143, 0.1143, 0.2857, 0.6571, 0.9143, 0.6857, 0.9143, 0.6857, 0.9429, 0.6571, 0.9429, 0.1143, 0.7714, 0.08571, 0.7714, 0.08571, 0.8286, 0.1429, 0.8, 0.1143, 0.9143, 0.1143, 0.9429, 0.1714, 0.9429, 0.1714, 0.9143, 0.1429, 0.8286, 0.1429, 0.8, 0.08571, 0.8286, 0.6857, 0.9429, 0.6571, 0.9429, 0.6571, 0.9714, 0.6857, 0.9714, 0.2857, 0.8857, 0.3143, 0.8571, 0.3143, 0.9143, 0.2857, 0.9143, 0.4, 0.4286, 0.4286, 0.4286, 0.4286, 0.3714, 0.9143, 0.3143, 0.9143, 0.3714, 0.9429, 0.3714, 0.9429, 0.3143, 0.8286, 0.9143, 0.8, 0.9143, 0.8, 0.9429, 0.8286, 0.9429, 0.3143, 0.4857, 0.4, 0.4286, 0.4286, 0.3714, 0.3143, 0.8571, 0.2857, 0.8857, 0.2571, 0.8571, 0.2571, 0.8571, 0.2857, 0.8857, 0.2571, 0.8857, 0.5143, 0.4857, 0.5143, 0.5143, 0.4857, 0.4857, 0.8857, 0.2857, 0.9143, 0.2857, 0.9143, 0.4, 0.8857, 0.4, 0.8857, 0.1143, 0.8857, 0.0, 0.8571, 0.0, 0.8857, 0.1143, 0.8571, 0.0, 0.8571, 0.1429, 0.8857, 0.1429, 0.6571, 0.9143, 0.6286, 0.9143, 0.6286, 0.9429, 0.6571, 0.9429, 0.4, 0.9143, 0.4, 0.9429, 0.4286, 0.9429, 0.4286, 0.9143, 0.7714, 0.4857, 0.7714, 0.5143, 0.7429, 0.4857, 0.5714, 0.9429, 0.5429, 0.9429, 0.5429, 0.9714, 0.5714, 0.9714, 0.6286, 0.9714, 0.6286, 1.0, 0.6571, 1.0, 0.6571, 0.9714, 0.3714, 0.9714, 0.3429, 0.9714, 0.3429, 1.0, 0.3714, 1.0, 0.2571, 0.9714, 0.2286, 0.9714, 0.2286, 1.0, 0.2571, 1.0, 0.9429, 0.6, 0.9429, 0.6571, 0.9714, 0.6571, 0.9714, 0.6, 0.4857, 0.5429, 0.4857, 0.4857, 0.5143, 0.5143, 0.5143, 0.5429, 0.5429, 0.5143, 0.5143, 0.5429, 0.5143, 0.5143, 0.2, 0.7429, 0.2, 0.7143, 0.2286, 0.7143, 0.2286, 0.7714, 0.5429, 0.9143, 0.5429, 0.9429, 0.5714, 0.9429, 0.5714, 0.9143, 0.2286, 0.9429, 0.2571, 0.9429, 0.2571, 0.9714, 0.2286, 0.9714, 0.7714, 0.8286, 0.7429, 0.8286, 0.7429, 0.8571, 0.7714, 0.8857, 0.1143, 0.9714, 0.1143, 0.9429, 0.1429, 0.9429, 0.1429, 0.9714, 0.8571, 0.4571, 0.8857, 0.4571, 0.8857, 0.4857, 0.8571, 0.4857, 0.9429, 0.8, 0.9714, 0.8, 0.9714, 0.8286, 0.9429, 0.8286, 0.9429, 0.7429, 0.9429, 0.7714, 0.9714, 0.7714, 0.9714, 0.7429, 0.1714, 0.9714, 0.1714, 0.9429, 0.2, 0.9429, 0.2, 0.9714, 0.3714, 0.9143, 0.3143, 0.9143, 0.3143, 0.9429, 0.3714, 0.9429, 0.2, 0.6571, 0.2286, 0.6571, 0.2286, 0.6857, 0.1714, 0.6857, 0.9429, 0.8571, 0.9429, 0.8286, 0.9714, 0.8286, 0.9714, 0.8571, 0.2, 0.6286, 0.2286, 0.6571, 0.2, 0.6571, 0.08571, 0.8286, 0.08571, 0.8571, 0.2286, 0.8571, 0.2286, 0.8286, 0.3429, 0.8286, 0.4857, 0.8286, 0.4857, 0.8571, 0.3429, 0.8571, 0.3143, 0.5429, 0.3714, 0.5143, 0.3714, 0.5714, 0.3143, 0.5714, 0.1429, 1.0, 0.1429, 0.9714, 0.1714, 0.9714, 0.1714, 1.0, 0.3429, 0.9429, 0.3143, 0.9429, 0.3143, 0.9714, 0.3429, 0.9714, 0.2571, 0.9429, 0.2857, 0.9429, 0.2857, 0.9714, 0.2571, 0.9714, 0.9429, 0.8857, 0.9429, 0.9143, 0.9714, 0.9143, 0.9714, 0.8857, 0.9714, 0.9143, 0.9429, 0.9143, 0.9429, 0.9429, 0.9714, 0.9429, 0.3714, 0.5143, 0.3143, 0.5429, 0.3143, 0.5143, 0.3429, 0.9429, 0.3714, 0.9429, 0.3714, 0.9714, 0.3429, 0.9714, 0.4, 0.9429, 0.3714, 0.9429, 0.3714, 0.9714, 0.4, 0.9714, 0.2857, 0.5429, 0.3143, 0.5429, 0.3143, 0.5714, 0.2857, 0.5714, 0.2286, 0.6571, 0.2, 0.6286, 0.2571, 0.6286, 0.2571, 0.6571, 0.4, 0.9429, 0.4286, 0.9429, 0.4286, 0.9714, 0.4, 0.9714, 0.8571, 0.2857, 0.8857, 0.2857, 0.8857, 0.4571, 0.8571, 0.4571, 0.9143, 0.2857, 0.9143, 0.1143, 0.8857, 0.2857, 0.9143, 0.2571, 0.9143, 0.3143, 0.9429, 0.3143, 0.9429, 0.2571, 0.7714, 0.6, 0.7714, 0.6571, 0.7429, 0.6286, 0.9714, 0.8571, 0.9714, 0.8286, 1.0, 0.8286, 1.0, 0.8571, 0.4286, 0.9429, 0.4286, 0.9143, 0.4571, 0.9143, 0.4571, 0.9429, 0.5714, 0.9429, 0.5714, 0.9143, 0.6, 0.9143, 0.6, 0.9429, 0.5143, 0.8571, 0.5429, 0.8571, 0.5429, 0.8857, 0.5143, 0.9143, 0.8857, 0.8571, 0.8857, 0.9143, 0.9143, 0.9143, 0.9143, 0.8571, 0.7143, 0.6286, 0.7429, 0.6571, 0.7429, 0.7143, 0.7143, 0.7143, 0.9714, 0.8571, 0.9714, 0.8857, 1.0, 0.8857, 1.0, 0.8571, 0.9714, 0.9143, 1.0, 0.9143, 1.0, 0.9429, 0.9714, 0.9429, 0.1714, 0.9714, 0.1714, 1.0, 0.2, 1.0, 0.2, 0.9714, 0.9714, 0.7143, 0.9714, 0.6857, 1.0, 0.6857, 1.0, 0.7143, 0.9143, 0.7714, 0.9429, 0.7714, 0.9429, 0.8286, 0.9143, 0.8286, 0.7143, 0.8857, 0.7429, 0.8571, 0.7143, 0.8571, 0.1143, 0.5143, 0.3143, 0.5143, 0.3143, 0.4857, 0.9143, 0.0, 0.9429, 0.0, 0.9429, 0.08571, 0.9143, 0.08571, 0.7714, 0.05714, 0.7714, 0.0, 0.5714, 0.0, 0.2857, 0.6286, 0.2571, 0.6286, 0.2571, 0.7143, 0.2857, 0.6857, 0.05714, 0.8, 0.05714, 0.7143, 0.02857, 0.7714, 0.7714, 0.9429, 0.7429, 0.9429, 0.7429, 0.9714, 0.7714, 0.9714, 0.05714, 0.8, 0.02857, 0.7714, 0.02857, 0.8286, 0.05714, 0.8286, 0.8286, 0.9429, 0.8, 0.9429, 0.8, 0.9714, 0.8286, 0.9714, 0.3143, 0.7429, 0.3143, 0.6857, 0.2857, 0.7143, 0.2857, 0.8, 0.3143, 0.8, 0.3143, 0.7429, 0.8, 0.9429, 0.7714, 0.9429, 0.7714, 0.9714, 0.8, 0.9714, 0.9143, 0.4286, 0.9429, 0.4286, 0.9429, 0.4857, 0.9143, 0.4857, 0.2857, 0.9714, 0.2571, 0.9714, 0.2571, 1.0, 0.2857, 1.0, 0.9143, 0.3714, 0.9429, 0.3714, 0.9429, 0.4286, 0.9143, 0.4286, 0.9143, 0.1714, 0.9429, 0.1714, 0.9429, 0.2571, 0.9143, 0.2571, 0.9714, 0.9429, 0.9429, 0.9429, 0.9429, 0.9714, 0.9714, 0.9714, 0.08571, 0.8857, 0.08571, 0.8, 0.05714, 0.8286, 0.9143, 0.8857, 0.9429, 0.8857, 0.9429, 0.9429, 0.9143, 0.9429, 0.5714, 0.7143, 0.6, 0.6857, 0.6, 0.8286, 0.5714, 0.8, 0.4286, 0.0, 0.4571, 0.05714, 0.4571, 0.0, 0.4571, 0.2, 0.4571, 0.05714, 0.4286, 0.0, 0.8857, 0.7714, 0.8857, 0.8571, 0.9143, 0.8571, 0.9143, 0.7714, 0.3143, 0.7429, 0.3143, 0.8, 0.3429, 0.8571, 0.3429, 0.7429, 0.6, 0.6857, 0.5714, 0.7143, 0.5714, 0.6857, 1.0, 0.9429, 0.9714, 0.9429, 0.9714, 0.9714, 1.0, 0.9714, 0.4571, 0.05714, 0.4571, 0.2, 0.4857, 0.2, 0.4857, 0.05714, 0.9714, 0.08571, 1.0, 0.08571, 1.0, 0.1143, 0.9714, 0.1143, 0.2571, 0.7143, 0.2857, 0.7143, 0.2857, 0.6857, 0.7429, 0.4571, 0.8286, 0.3714, 0.8286, 0.1714, 0.1714, 0.3429, 0.3143, 0.3143, 0.1714, 0.3143, 0.9429, 0.1143, 0.9714, 0.1143, 0.9714, 0.1714, 0.9429, 0.1714, 0.7429, 0.4857, 0.7429, 0.4571, 0.6, 0.4571, 0.4286, 0.2, 0.4286, 0.2571, 0.4571, 0.2571, 0.4571, 0.2, 0.4, 0.2, 0.4, 0.2571, 0.4286, 0.2571, 0.4286, 0.2, 0.8286, 0.1714, 0.8286, 0.3714, 0.8571, 0.3714, 0.8571, 0.1714, 0.3429, 0.6286, 0.3714, 0.6286, 0.3714, 0.8286, 0.3429, 0.8286, 0.9429, 0.5429, 0.9714, 0.5429, 0.9714, 0.6, 0.9429, 0.6, 0.9714, 0.2, 1.0, 0.2, 1.0, 0.2286, 0.9714, 0.2286, 0.3714, 0.2571, 0.3714, 0.2857, 0.4, 0.2857, 0.4, 0.2571, 0.9714, 0.2286, 1.0, 0.2286, 1.0, 0.2571, 0.9714, 0.2571, 0.4, 0.9714, 0.4, 1.0, 0.4286, 1.0, 0.4286, 0.9714, 0.3714, 0.9714, 0.4, 0.9714, 0.4, 1.0, 0.3714, 1.0, 0.9714, 0.3143, 1.0, 0.3143, 1.0, 0.3429, 0.9714, 0.3429, 0.9714, 0.3429, 0.9714, 0.3714, 1.0, 0.3714, 1.0, 0.3429, 0.9714, 0.3714, 1.0, 0.3714, 1.0, 0.4, 0.9714, 0.4, 0.4, 0.2571, 0.4, 0.2857, 0.4286, 0.2857, 0.4286, 0.2571, 0.9714, 0.4, 1.0, 0.4, 1.0, 0.4286, 0.9714, 0.4286, 0.9714, 0.4286, 1.0, 0.4286, 1.0, 0.4571, 0.9714, 0.4571, 0.4286, 0.9714, 0.4571, 0.9714, 0.4571, 1.0, 0.4286, 1.0, 0.9714, 0.2857, 1.0, 0.2857, 1.0, 0.3143, 0.9714, 0.3143, 0.3714, 0.2857, 0.3714, 0.3143, 0.4, 0.3143, 0.4, 0.2857, 0.9714, 0.2571, 0.9714, 0.2857, 1.0, 0.2857, 1.0, 0.2571, 0.3143, 0.3143, 0.3143, 0.3429, 0.3714, 0.3429, 0.3714, 0.3143, 0.08571, 0.8857, 0.1429, 0.8857, 0.1429, 0.9143, 0.08571, 0.9143, 0.3143, 0.2857, 0.3143, 0.3143, 0.3714, 0.3143, 0.3714, 0.2857, 0.8, 0.4571, 0.8, 0.4286, 0.7429, 0.4571, 0.6286, 0.8857, 0.6857, 0.8857, 0.6857, 0.9143, 0.6286, 0.9143, 0.2286, 0.6, 0.2571, 0.6, 0.2571, 0.6286, 0.1143, 0.6286, 0.9429, 0.6571, 0.9429, 0.7143, 0.9714, 0.7143, 0.9714, 0.6571, 0.3143, 0.9714, 0.3429, 0.9714, 0.3429, 1.0, 0.3143, 1.0, 0.8286, 0.9429, 0.8571, 0.9429, 0.8571, 0.9714, 0.8286, 0.9714, 0.1714, 0.3429, 0.1714, 0.3714, 0.3143, 0.3714, 0.3143, 0.3429, 0.1429, 0.8857, 0.1429, 0.9143, 0.2, 0.9143, 0.2, 0.8857, 0.0, 0.8857, 0.0, 0.9143, 0.08571, 0.9143, 0.08571, 0.8857, 0.1714, 0.6857, 0.08571, 0.6857, 0.05714, 0.6571, 0.9714, 0.1714, 0.9429, 0.1714, 0.9429, 0.2286, 0.9714, 0.2286, 0.02857, 0.4286, 0.02857, 0.4571, 0.05714, 0.4571, 1.0, 0.8857, 0.9714, 0.8857, 0.9714, 0.9143, 1.0, 0.9143, 0.7714, 0.8857, 0.7429, 0.8857, 0.7429, 0.9429, 0.7714, 0.9429, 0.05714, 0.9714, 0.02857, 0.9714, 0.02857, 1.0, 0.05714, 1.0, 0.6857, 0.5714, 0.6571, 0.5714, 0.6571, 0.6857, 0.6857, 0.6857, 0.6857, 0.6857, 0.6571, 0.6857, 0.6571, 0.7143, 0.6857, 0.7143, 0.02857, 0.9429, 0.0, 0.9429, 0.0, 0.9714, 0.02857, 0.9714, 0.9429, 0.3143, 0.9714, 0.3143, 0.9714, 0.3714, 0.9429, 0.3714, 0.3143, 0.4857, 0.3714, 0.4571, 0.4, 0.4286, 1.0, 0.7714, 0.9714, 0.7714, 0.9714, 0.8, 1.0, 0.8, 0.9429, 0.3714, 0.9714, 0.3714, 0.9714, 0.4286, 0.9429, 0.4286, 0.3714, 0.4571, 0.4, 0.4571, 0.4, 0.4286, 0.5429, 0.5714, 0.5714, 0.5714, 0.5714, 0.6857, 0.5429, 0.6857, 0.08571, 0.9429, 0.05714, 0.9429, 0.05714, 0.9714, 0.08571, 0.9714, 0.5429, 0.6857, 0.5714, 0.6857, 0.5714, 0.7143, 0.5429, 0.7143, 0.6, 0.9714, 0.5714, 0.9714, 0.5714, 1.0, 0.6, 1.0, 0.9714, 0.4286, 0.9429, 0.4286, 0.9429, 0.4857, 0.9714, 0.4857, 0.6857, 0.8857, 0.6857, 0.8286, 0.6571, 0.8, 0.6571, 0.8857, 1.0, 0.7429, 0.9714, 0.7429, 0.9714, 0.7714, 1.0, 0.7714, 0.05714, 0.9714, 0.08571, 0.9714, 0.08571, 1.0, 0.05714, 1.0, 0.9714, 0.7143, 1.0, 0.7143, 1.0, 0.7429, 0.9714, 0.7429, 1.0, 0.6286, 0.9714, 0.6286, 0.9714, 0.6571, 1.0, 0.6571, 0.2, 0.9714, 0.2286, 0.9714, 0.2286, 1.0, 0.2, 1.0, 0.4571, 0.9143, 0.4857, 0.9143, 0.4857, 0.9429, 0.4571, 0.9429, 0.05714, 0.6, 0.05714, 0.5714, 0.08571, 0.5714, 0.1143, 0.6, 0.5714, 0.9714, 0.5429, 0.9714, 0.5429, 1.0, 0.5714, 1.0, 1.0, 0.5714, 0.9714, 0.5714, 0.9714, 0.6, 1.0, 0.6, 0.1429, 0.6, 0.1143, 0.6, 0.1429, 0.5714, 0.9429, 0.2857, 0.9714, 0.2857, 0.9714, 0.3143, 0.9429, 0.3143, 0.8857, 0.9143, 0.8571, 0.9143, 0.8571, 0.9429, 0.8857, 0.9429, 0.4286, 0.8, 0.4857, 0.8, 0.4857, 0.8286, 0.4286, 0.8286, 0.9714, 0.5143, 1.0, 0.5143, 1.0, 0.5429, 0.9714, 0.5429, 0.9714, 0.4857, 1.0, 0.4857, 1.0, 0.5143, 0.9714, 0.5143, 0.9714, 0.8, 1.0, 0.8, 1.0, 0.8286, 0.9714, 0.8286, 0.6, 0.9714, 0.6286, 0.9714, 0.6286, 1.0, 0.6, 1.0, 0.9714, 0.4571, 1.0, 0.4571, 1.0, 0.4857, 0.9714, 0.4857, 0.9714, 0.5429, 1.0, 0.5429, 1.0, 0.5714, 0.9714, 0.5714, 0.1429, 0.9429, 0.1714, 0.9429, 0.1714, 0.9714, 0.1429, 0.9714, 0.5429, 0.8, 0.5714, 0.8, 0.5714, 0.8286, 0.5429, 0.8571, 0.5714, 0.8286, 0.5714, 0.8857, 0.5429, 0.8571, 0.5143, 1.0, 0.5143, 0.9714, 0.5429, 0.9714, 0.5429, 1.0, 0.2857, 0.5714, 0.3143, 0.5714, 0.3143, 0.6, 0.2571, 0.6, 0.2286, 0.5714, 0.2571, 0.6, 0.2286, 0.6, 0.08571, 0.9714, 0.1143, 0.9714, 0.1143, 1.0, 0.08571, 1.0, 0.4857, 0.9714, 0.5143, 0.9714, 0.5143, 1.0, 0.4857, 1.0, 0.08571, 0.6857, 0.1714, 0.6857, 0.1714, 0.7143, 0.08571, 0.7143, 0.8286, 0.6286, 0.8571, 0.6, 0.8571, 0.5143, 0.8, 0.6, 0.7714, 0.6, 0.7714, 0.5143])
me_untitled.materials.append(mat_material_003)
me_untitled.update()
me_untitled.normals_split_custom_set([tuple(v) for v in zip(*[iter([-1.0, 8.941e-07, 0.0, -1.0, 8.941e-07, 0.0, -1.0, 8.941e-07, 0.0, 0.0, 1.0, 0.0, 0.0, 1.0, 0.0, 0.0, 1.0, 0.0, 0.0, 0.0, -1.0, 0.0, 0.0, -1.0, 0.0, 0.0, -1.0, -1.0, 1.49e-06, 0.0, -1.0, 1.49e-06, 0.0, -1.0, 1.49e-06, 0.0, -1.0, 0.0, 0.0, -1.0, 0.0, 0.0, -1.0, 0.0, 0.0, 0.0, 1.0, 0.0, 0.0, 1.0, 0.0, 0.0, 1.0, 0.0, 0.0, 1.0, 0.0, 0.0, 1.0, 0.0, 0.0, 1.0, 0.0, 0.0, 1.0, 0.0, 0.0, 1.0, 0.0, 0.0, 1.0, 0.0, 0.0, 1.0, 0.0, 0.0, 1.0, 0.0, 0.0, 1.0, 0.0, -1.0, 0.0, 0.0, -1.0, 0.0, 0.0, -1.0, 0.0, 0.0, 0.0, 1.0, 0.0, 0.0, 1.0, 0.0, 0.0, 1.0, 0.0, 0.0, 1.0, 0.0, 0.0, 1.0, 0.0, 0.0, 1.0, 0.0, 0.0, 0.0, 1.0, 0.0, 0.0, 1.0, 0.0, 0.0, 1.0, 0.0, 1.0, 0.0, 0.0, 1.0, 0.0, 0.0, 1.0, 0.0, 0.0, 0.0, -1.0, 0.0, 0.0, -1.0, 0.0, 0.0, -1.0, 0.0, 1.0, 0.0, 0.0, 1.0, 0.0, 0.0, 1.0, 0.0, 0.0, 1.0, 5.029e-06, 0.0, 1.0, 5.029e-06, 0.0, 1.0, 5.029e-06, 0.0, 1.0, 0.0, 0.0, 1.0, 0.0, 0.0, 1.0, 0.0, 0.0, 1.0, 0.0, 0.0, 1.0, 0.0, 0.0, 1.0, 0.0, 0.0, 1.0, 0.0, 0.0, 1.0, 0.0, 0.0, 1.0, 0.0, 0.0, 1.0, 0.0, 0.0, 1.0, 0.0, 0.0, 1.0, 0.0, 0.0, 1.0, 4.403e-07, 0.0, 1.0, 4.403e-07, 0.0, 1.0, 4.403e-07, 0.0, 1.0, 0.0, 0.0, 1.0, 0.0, 0.0, 1.0, 0.0, -1.0, 0.0, 0.0, -1.0, 0.0, 0.0, -1.0, 0.0, 0.0, 0.0, 1.0, 0.0, 0.0, 1.0, 0.0, 0.0, 1.0, 0.0, 0.0, 0.0, 1.0, 0.0, 0.0, 1.0, 0.0, 0.0, 1.0, 1.0, 7.45e-07, 0.0, 1.0, 7.45e-07, 0.0, 1.0, 7.45e-07, 0.0, 1.0, -1.118e-06, 0.0, 1.0, -1.118e-06, 0.0, 1.0, -1.118e-06, 0.0, 1.0, 0.0, 0.0, 1.0, 0.0, 0.0, 1.0, 0.0, 0.0, 1.0, 1.192e-06, 0.0, 1.0, 1.192e-06, 0.0, 1.0, 1.192e-06, 0.0, 0.0, 1.0, 0.0, 0.0, 1.0, 0.0, 0.0, 1.0, 0.0, 0.0, 1.0, 0.0, 0.0, 1.0, 0.0, 0.0, 1.0, 0.0, 0.0, 0.0, 1.0, 0.0, 0.0, 1.0, 0.0, 0.0, 1.0, 1.0, 0.0, 0.0, 1.0, 0.0, 0.0, 1.0, 0.0, 0.0, 1.0, 0.0, 0.0, 1.0, 0.0, 0.0, 1.0, 0.0, 0.0, 1.0, 0.0, 0.0, 1.0, 0.0, 0.0, 1.0, 0.0, 0.0, 1.0, 0.0, -1.013e-05, 1.0, 0.0, -1.013e-05, 1.0, 0.0, -1.013e-05, 1.0, 1.043e-05, 0.0, 1.0, 1.043e-05, 0.0, 1.0, 1.043e-05, 0.0, 0.0, 1.0, 0.0, 0.0, 1.0, 0.0, 0.0, 1.0, 0.0, 0.0, 0.0, -1.0, 0.0, 0.0, -1.0, 0.0, 0.0, -1.0, 0.0, 1.0, -1.863e-07, 0.0, 1.0, -1.863e-07, 0.0, 1.0, -1.863e-07, 0.0, 1.0, 0.0, 0.0, 1.0, 0.0, 0.0, 1.0, 0.0, 0.0, 1.0, 0.0, 0.0, 1.0, 0.0, 0.0, 1.0, 0.0, 0.0, 1.0, 4.257e-07, 0.0, 1.0, 4.257e-07, 0.0, 1.0, 4.257e-07, 0.0, 1.0, 0.0, 0.0, 1.0, 0.0, 0.0, 1.0, 0.0, 0.0, 1.0, 0.0, 0.0, 1.0, 0.0, 0.0, 1.0, 0.0, 0.0, 1.0, 0.0, 0.0, 1.0, 0.0, 0.0, 1.0, 0.0, -3.378e-06, 1.0, 3.353e-06, -3.378e-06, 1.0, 3.353e-06, -3.378e-06, 1.0, 3.353e-06, 0.0, 1.0, 0.0, 0.0, 1.0, 0.0, 0.0, 1.0, 0.0, 0.0, 1.0, 0.0, 0.0, 1.0, 0.0, 0.0, 1.0, 0.0, 0.0, 1.0, 0.0, 0.0, 1.0, 0.0, 0.0, 1.0, 0.0, 0.0, 1.0, 0.0, 0.0, 1.0, 0.0, 0.0, 1.0, 0.0, 0.0, 1.0, 0.0, 0.0, 1.0, 0.0, 0.0, 1.0, 0.0, 0.0, 0.0, 1.0, 0.0, 0.0, 1.0, 0.0, 0.0, 1.0, 0.0, 1.0, 0.0, 0.0, 1.0, 0.0, 0.0, 1.0, 0.0, 0.0, 1.0, 0.0, 0.0, 1.0, 0.0, 0.0, 1.0, 0.0, 0.0, 1.0, 0.0, 0.0, 1.0, 0.0, 0.0, 1.0, 0.0, 1.0, 0.0, 0.0, 1.0, 0.0, 0.0, 1.0, 0.0, 0.0, 0.0, 1.0, 0.0, 0.0, 1.0, 0.0, 0.0, 1.0, 0.0, 0.0, 0.0, -1.0, 0.0, 0.0, -1.0, 0.0, 0.0, -1.0, 0.0, 0.0, 1.0, 0.0, 0.0, 1.0, 0.0, 0.0, 1.0, -1.0, 0.0, 0.0, -1.0, 0.0, 0.0, -1.0, 0.0, 0.0, 1.0, 0.0, 0.0, 1.0, 0.0, 0.0, 1.0, 0.0, 0.0, -1.0, 0.0, 0.0, -1.0, 0.0, 0.0, -1.0, 0.0, 0.0, 0.0, 0.0, 1.0, 0.0, 0.0, 1.0, 0.0, 0.0, 1.0, 1.0, 0.0, 0.0, 1.0, 0.0, 0.0, 1.0, 0.0, 0.0, 0.0, 0.0, 1.0, 0.0, 0.0, 1.0, 0.0, 0.0, 1.0, 1.0, -1.987e-06, 0.0, 1.0, -1.987e-06, 0.0, 1.0, -1.987e-06, 0.0, -1.0, 0.0, 0.0, -1.0, 0.0, 0.0, -1.0, 0.0, 0.0, 0.0, 0.0, -1.0, 0.0, 0.0, -1.0, 0.0, 0.0, -1.0, 0.0, 0.0, -1.0, 0.0, 1.0, 0.0, 0.0, 1.0, 0.0, 0.0, 1.0, 0.0, 0.0, 1.0, 0.0, 0.0, 1.0, 0.0, 0.0, 1.0, 0.0, -1.0, 0.0, 0.0, -1.0, 0.0, 0.0, -1.0, 0.0, 0.0, -1.0, 0.0, 0.0, -1.0, 0.0, 0.0, -1.0, 0.0, 0.0, -1.0, 0.0, 0.0, -1.0, 0.0, 0.0, -1.0, 0.0, 0.0, -1.0, 0.0, 0.0, -1.0, 0.0, 0.0, 0.0, 1.0, 0.0, 0.0, 1.0, 0.0, 0.0, 1.0, 0.0, 0.0, 1.0, 0.0, 0.0, 0.0, -1.0, 0.0, 0.0, -1.0, 0.0, 0.0, -1.0, 0.0, 0.0, -1.0, 0.0, 1.0, 0.0, 0.0, 1.0, 0.0, 0.0, 1.0, 0.0, 0.0, 1.0, 0.0, 0.0, 0.0, -1.0, 0.0, 0.0, -1.0, 0.0, 0.0, -1.0, 0.0, 0.0, -1.0, 0.0, 0.0, -1.0, 0.0, 0.0, -1.0, 0.0, 0.0, -1.0, -1.0, 0.0, 0.0, -1.0, 0.0, 0.0, -1.0, 0.0, 0.0, 0.0, 0.0, -1.0, 0.0, 0.0, -1.0, 0.0, 0.0, -1.0, 0.0, 0.0, -1.0, -1.0, 0.0, 0.0, -1.0, 0.0, 0.0, -1.0, 0.0, 0.0, -1.0, 0.0, 0.0, -1.0, 0.0, 0.0, -1.0, 0.0, 0.0, 0.0, 1.0, 0.0, 0.0, 1.0, 0.0, 0.0, 1.0, 0.0, 0.0, 1.0, 0.0, 1.49e-06, 0.0, -1.0, 1.49e-06, 0.0, -1.0, 1.49e-06, 0.0, -1.0, 0.0, 0.0, -1.0, 0.0, 0.0, -1.0, 0.0, 0.0, -1.0, 0.0, 0.0, -1.0, -1.0, -1.49e-06, 0.0, -1.0, -1.49e-06, 0.0, -1.0, -1.49e-06, 0.0, 0.0, 0.0, -1.0, 0.0, 0.0, -1.0, 0.0, 0.0, -1.0, 0.0, 0.0, -1.0, 0.0, 1.0, 0.0, 0.0, 1.0, 0.0, 0.0, 1.0, 0.0, 0.0, 1.0, 0.0, -1.0, -9.934e-07, 0.0, -1.0, -9.934e-07, 0.0, -1.0, -9.934e-07, 0.0, -1.0, -9.934e-07, 0.0, 0.0, 1.0, 0.0, 0.0, 1.0, 0.0, 0.0, 1.0, 0.0, -1.0, 0.0, 0.0, -1.0, 0.0, 0.0, -1.0, 0.0, 0.0, -1.0, 0.0, 0.0, -1.0, 0.0, 0.0, -1.0, 0.0, 0.0, -1.0, 0.0, 0.0, 0.0, 0.0, 1.0, 0.0, 0.0, 1.0, 0.0, 0.0, 1.0, 0.0, 0.0, 1.0, -1.0, 0.0, 0.0, -1.0, 0.0, 0.0, -1.0, 0.0, 0.0, -1.0, 0.0, 0.0, -1.0, 0.0, 0.0, -1.0, 0.0, 0.0, -1.0, 0.0, 0.0, -1.0, 0.0, 0.0, -1.0, 0.0, 0.0, -1.0, 0.0, 0.0, -3.725e-07, 0.0, 1.0, -3.725e-07, 0.0, 1.0, -3.725e-07, 0.0, 1.0, -3.725e-07, 0.0, 1.0, 0.0, 1.0, 0.0, 0.0, 1.0, 0.0, 0.0, 1.0, 0.0, 0.0, 0.0, -1.0, 0.0, 0.0, -1.0, 0.0, 0.0, -1.0, -1.0, 0.0, 0.0, -1.0, 0.0, 0.0, -1.0, 0.0, 0.0, -1.0, 0.0, 0.0, 0.0, 0.0, -1.0, 0.0, 0.0, -1.0, 0.0, 0.0, -1.0, 0.0, 0.0, 1.0, 0.0, 0.0, 1.0, 0.0, 0.0, 1.0, 0.0, 0.0, 1.0, 0.0, 0.0, 1.0, 0.0, 0.0, 1.0, 0.0, 0.0, 1.0, -1.0, 0.0, 0.0, -1.0, 0.0, 0.0, -1.0, 0.0, 0.0, -1.0, 0.0, 0.0, 0.0, 1.0, -2.484e-07, 0.0, 1.0, -2.484e-07, 0.0, 1.0, -2.484e-07, 0.0, 1.0, -2.484e-07, 0.0, 0.0, 1.0, 0.0, 0.0, 1.0, 0.0, 0.0, 1.0, 0.0, 0.0, 1.0, 0.0, 0.0, 1.0, 0.0, 0.0, 1.0, 0.0, 0.0, 1.0, 0.0, 0.0, 1.0, 0.0, 1.0, 0.0, 0.0, 1.0, 0.0, 0.0, 1.0, 0.0, 0.0, 1.0, 0.0, 0.0, 0.0, 1.0, 0.0, 0.0, 1.0, 0.0, 0.0, 1.0, 0.0, 0.0, 1.0, 0.0, 0.0, 1.0, 0.0, 0.0, 1.0, 0.0, 0.0, 1.0, -1.0, 0.0, 0.0, -1.0, 0.0, 0.0, -1.0, 0.0, 0.0, -1.0, 0.0, 0.0, 0.0, 1.0, 0.0, 0.0, 1.0, 0.0, 0.0, 1.0, 0.0, 0.0, 1.0, 0.0, 0.0, 0.0, 1.0, 0.0, 0.0, 1.0, 0.0, 0.0, 1.0, 0.0, 0.0, 1.0, 0.0, 1.0, 0.0, 0.0, 1.0, 0.0, 0.0, 1.0, 0.0, 0.0, 1.0, 0.0, 0.0, 0.0, 1.0, 0.0, 0.0, 1.0, 0.0, 0.0, 1.0, 0.0, 0.0, 1.0, -1.0, 0.0, 0.0, -1.0, 0.0, 0.0, -1.0, 0.0, 0.0, -1.0, 0.0, 0.0, 0.0, 0.0, 1.0, 0.0, 0.0, 1.0, 0.0, 0.0, 1.0, 0.0, 0.0, 1.0, -1.0, 0.0, 0.0, -1.0, 0.0, 0.0, -1.0, 0.0, 0.0, -1.0, 0.0, 0.0, 0.0, 0.0, 1.0, 0.0, 0.0, 1.0, 0.0, 0.0, 1.0, 0.0, 0.0, 1.0, 0.0, 0.0, 1.0, 0.0, 0.0, 1.0, 0.0, 0.0, 1.0, 0.0, 1.0, 0.0, 0.0, 1.0, 0.0, 0.0, 1.0, 0.0, 0.0, 1.0, 0.0, 0.0, 0.0, 1.0, 0.0, 0.0, 1.0, 0.0, 0.0, 1.0, 0.0, 0.0, 1.0, 0.0, 0.0, 1.0, 0.0, 0.0, 1.0, 0.0, 0.0, 1.0, 0.0, 1.0, -1.242e-07, 0.0, 1.0, -1.242e-07, 0.0, 1.0, -1.242e-07, -1.0, 0.0, 0.0, -1.0, 0.0, 0.0, -1.0, 0.0, 0.0, -1.0, 0.0, 0.0, 0.0, 1.0, 0.0, 0.0, 1.0, 0.0, 0.0, 1.0, 0.0, 0.0, 1.0, 0.0, 0.0, 1.0, 0.0, 0.0, 1.0, 0.0, 0.0, 1.0, 0.0, 1.0, 0.0, 0.0, 1.0, 0.0, 0.0, 1.0, 0.0, 0.0, 1.0, 0.0, 0.0, -1.0, 0.0, 0.0, -1.0, 0.0, 0.0, -1.0, 0.0, 0.0, -1.0, 0.0, 0.0, 0.0, 1.0, 0.0, 0.0, 1.0, 0.0, 0.0, 1.0, 0.0, 0.0, 1.0, 0.0, -1.0, 0.0, 0.0, -1.0, 0.0, 0.0, -1.0, 0.0, 0.0, -1.0, 0.0, 0.0, 0.0, 1.0, 0.0, 0.0, 1.0, 0.0, 0.0, 1.0, 0.0, 0.0, 1.0, 0.0, -1.0, 0.0, 0.0, -1.0, 0.0, 0.0, -1.0, 0.0, 0.0, -1.0, 0.0, 0.0, 0.0, 0.0, -1.0, 0.0, 0.0, -1.0, 0.0, 0.0, -1.0, 0.0, 0.0, -1.0, 0.0, 1.0, 0.0, 0.0, 1.0, 0.0, 0.0, 1.0, 0.0, 0.0, 1.0, 0.0, 3.378e-06, 1.0, 3.415e-06, 3.378e-06, 1.0, 3.415e-06, 3.378e-06, 1.0, 3.415e-06, 3.378e-06, 1.0, 3.415e-06, 0.0, 0.0, -1.0, 0.0, 0.0, -1.0, 0.0, 0.0, -1.0, 0.0, 0.0, -1.0, 0.0, 1.0, 0.0, 0.0, 1.0, 0.0, 0.0, 1.0, 0.0, 0.0, 0.0, -1.0, 0.0, 0.0, -1.0, 0.0, 0.0, -1.0, 0.0, 0.0, -1.0, 0.0, 1.0, 0.0, 0.0, 1.0, 0.0, 0.0, 1.0, 0.0, -1.0, 0.0, 0.0, -1.0, 0.0, 0.0, -1.0, 0.0, 0.0, -1.0, 0.0, 0.0, 0.0, 0.0, -1.0, 0.0, 0.0, -1.0, 0.0, 0.0, -1.0, 0.0, 0.0, -1.0, -1.0, 0.0, 0.0, -1.0, 0.0, 0.0, -1.0, 0.0, 0.0, -1.0, 0.0, 0.0, -1.0, 0.0, 0.0, -1.0, 0.0, 0.0, -1.0, 0.0, 0.0, -1.0, 0.0, 0.0, 3.378e-06, 1.0, 3.353e-06, 3.378e-06, 1.0, 3.353e-06, 3.378e-06, 1.0, 3.353e-06, 0.0, 0.0, -1.0, 0.0, 0.0, -1.0, 0.0, 0.0, -1.0, 0.0, 0.0, -1.0, 0.0, 1.0, 0.0, 0.0, 1.0, 0.0, 0.0, 1.0, 0.0, -1.0, -7.45e-07, 0.0, -1.0, -7.45e-07, 0.0, -1.0, -7.45e-07, 0.0, -1.0, -7.45e-07, 0.0, 0.0, 1.0, 0.0, 0.0, 1.0, 0.0, 0.0, 1.0, 0.0, 0.0, 1.0, 0.0, -1.0, 0.0, 0.0, -1.0, 0.0, 0.0, -1.0, 0.0, 0.0, -1.0, 0.0, 0.0, -1.0, 0.0, 0.0, -1.0, 0.0, 0.0, -1.0, 0.0, 0.0, 0.0, 1.0, -2.371e-07, 0.0, 1.0, -2.371e-07, 0.0, 1.0, -2.371e-07, 0.0, 1.0, 0.0, 0.0, 1.0, 0.0, 0.0, 1.0, 0.0, 0.0, 1.0, 0.0, 0.0, 0.0, -1.0, 0.0, 0.0, -1.0, 0.0, 0.0, -1.0, 0.0, 0.0, -1.0, 0.0, 1.0, 0.0, 0.0, 1.0, 0.0, 0.0, 1.0, 0.0, 0.0, 1.0, 0.0, 0.0, 1.0, 0.0, 0.0, 1.0, 0.0, 0.0, 1.0, 0.0, -1.0, 0.0, 0.0, -1.0, 0.0, 0.0, -1.0, 0.0, 0.0, -1.0, 0.0, 0.0, 0.0, 1.0, 0.0, 0.0, 1.0, 0.0, 0.0, 1.0, 0.0, 0.0, 1.0, 0.0, 0.0, 1.0, 0.0, 0.0, 1.0, 0.0, 0.0, 1.0, 0.0, 0.0, 0.0, 1.0, 0.0, 0.0, 1.0, 0.0, 0.0, 1.0, 0.0, 0.0, 1.0, 0.0, 1.0, 4.843e-06, 0.0, 1.0, 4.843e-06, 0.0, 1.0, 4.843e-06, 0.0, 1.0, 4.843e-06, 0.0, 1.0, 0.0, 0.0, 1.0, 0.0, 0.0, 1.0, 0.0, 0.0, 1.0, 0.0, 0.0, 1.0, 5.029e-06, 0.0, 1.0, 5.029e-06, 0.0, 1.0, 5.029e-06, 0.0, 1.0, 5.029e-06, 0.0, 1.0, 0.0, 0.0, 1.0, 0.0, 0.0, 1.0, 0.0, -1.0, 0.0, 0.0, -1.0, 0.0, 0.0, -1.0, 0.0, 0.0, -1.0, 0.0, 0.0, -1.0, 0.0, 0.0, -1.0, 0.0, 0.0, -1.0, 0.0, 0.0, -1.0, 0.0, 0.0, 0.0, 0.0, 1.0, 0.0, 0.0, 1.0, 0.0, 0.0, 1.0, 0.0, 0.0, 1.0, -1.0, 0.0, 0.0, -1.0, 0.0, 0.0, -1.0, 0.0, 0.0, -1.0, 0.0, 0.0, 0.0, 1.0, 0.0, 0.0, 1.0, 0.0, 0.0, 1.0, 0.0, 0.0, 1.0, 0.0, 0.0, 1.0, 0.0, 0.0, 1.0, 0.0, 0.0, 1.0, 0.0, 0.0, 0.0, 1.0, 0.0, 0.0, 1.0, 0.0, 0.0, 1.0, 0.0, 0.0, 1.0, 0.0, 1.0, 0.0, 0.0, 1.0, 0.0, 0.0, 1.0, 0.0, 0.0, 1.0, 0.0, 0.0, 0.0, 1.0, 0.0, 0.0, 1.0, 0.0, 0.0, 1.0, 0.0, 0.0, 1.0, -1.0, 0.0, 0.0, -1.0, 0.0, 0.0, -1.0, 0.0, 0.0, -1.0, 0.0, 0.0, 0.0, 1.0, 0.0, 0.0, 1.0, 0.0, 0.0, 1.0, 0.0, 0.0, 1.0, 0.0, 0.0, 1.0, -1.125e-07, 0.0, 1.0, -1.125e-07, 0.0, 1.0, -1.125e-07, 0.0, 1.0, -1.125e-07, -1.0, 0.0, 0.0, -1.0, 0.0, 0.0, -1.0, 0.0, 0.0, -1.0, 0.0, 0.0, 0.0, 1.0, 0.0, 0.0, 1.0, 0.0, 0.0, 1.0, 0.0, 0.0, 1.0, 0.0, 0.0, 1.0, 0.0, 0.0, 1.0, 0.0, 0.0, 1.0, 0.0, 0.0, 0.0, 1.0, 0.0, 0.0, 1.0, 0.0, 0.0, 1.0, 0.0, 0.0, 1.0, -1.0, 0.0, 0.0, -1.0, 0.0, 0.0, -1.0, 0.0, 0.0, -1.0, 0.0, 0.0, 0.0, 0.0, 1.0, 0.0, 0.0, 1.0, 0.0, 0.0, 1.0, 0.0, 0.0, 1.0, 0.0, 1.0, 0.0, 0.0, 1.0, 0.0, 0.0, 1.0, 0.0, 0.0, 1.0, 0.0, 0.0, 0.0, 1.0, 0.0, 0.0, 1.0, 0.0, 0.0, 1.0, -1.0, 0.0, 0.0, -1.0, 0.0, 0.0, -1.0, 0.0, 0.0, -1.0, 0.0, 0.0, 0.0, 1.0, 0.0, 0.0, 1.0, 0.0, 0.0, 1.0, 0.0, 0.0, 1.0, 0.0, 0.0, 1.0, 0.0, 0.0, 1.0, 0.0, 0.0, 1.0, 0.0, 0.0, 1.0, 0.0, 0.0, 1.0, 0.0, 0.0, 1.0, 0.0, 0.0, 1.0, 0.0, 0.0, 1.0, 0.0, 0.0, 1.0, 0.0, 0.0, 1.0, 0.0, 0.0, 0.0, 1.0, 0.0, 0.0, 1.0, 0.0, 0.0, 1.0, 0.0, 0.0, 1.0, 0.0, 1.0, 0.0, 0.0, 1.0, 0.0, 0.0, 1.0, 0.0, 0.0, 1.0, 0.0, 0.0, 0.0, 1.0, 0.0, 0.0, 1.0, 0.0, 0.0, 1.0, 0.0, 0.0, 1.0, 0.0, 1.0, 0.0, 0.0, 1.0, 0.0, 0.0, 1.0, 0.0, 0.0, 1.0, 0.0, 0.0, 1.0, 0.0, 0.0, 1.0, 0.0, 0.0, 1.0, 0.0, 0.0, 1.0, 0.0, 0.0, 1.0, 0.0, 0.0, 1.0, 0.0, 0.0, 1.0, 0.0, -1.0, 0.0, 0.0, -1.0, 0.0, 0.0, -1.0, 0.0, 0.0, -1.0, 0.0, 0.0, 1.0, 0.0, 0.0, 1.0, 0.0, 0.0, 1.0, 0.0, 0.0, 1.0, 0.0, 0.0, 0.0, 0.0, -1.0, 0.0, 0.0, -1.0, 0.0, 0.0, -1.0, 0.0, 1.0, 0.0, 0.0, 1.0, 0.0, 0.0, 1.0, 0.0, 0.0, 1.0, 0.0, 0.0, 0.0, -1.0, 0.0, 0.0, -1.0, 0.0, 0.0, -1.0, 0.0, 0.0, -1.0, -7.45e-07, 0.0, -1.0, -7.45e-07, 0.0, -1.0, -7.45e-07, 0.0, -1.0, 1.0, 0.0, 0.0, 1.0, 0.0, 0.0, 1.0, 0.0, 0.0, 1.0, 0.0, 0.0, 1.0, 0.0, 0.0, 1.0, 0.0, 0.0, 1.0, 0.0, 0.0, 1.0, 0.0, 0.0, 1.0, 0.0, 0.0, 1.0, 0.0, 0.0, 1.0, 0.0, 0.0, 1.0, 0.0, 0.0, 1.0, 0.0, 0.0, 0.0, 1.0, 0.0, 0.0, 1.0, 0.0, 0.0, 1.0, 0.0, 0.0, 1.0, 0.0, 0.0, 1.0, 0.0, 0.0, 1.0, 0.0, 0.0, 1.0, 0.0, 0.0, 0.0, -1.0, 0.0, 0.0, -1.0, 0.0, 0.0, -1.0, 0.0, 0.0, -1.0, 0.0, 1.0, 0.0, 0.0, 1.0, 0.0, 0.0, 1.0, 0.0, 0.0, 1.0, 0.0, 1.0, 0.0, 0.0, 1.0, 0.0, 0.0, 1.0, 0.0, 0.0, 0.0, 0.0, -1.0, 0.0, 0.0, -1.0, 0.0, 0.0, -1.0, 0.0, 0.0, -1.0, 0.0, 1.0, 0.0, 0.0, 1.0, 0.0, 0.0, 1.0, 0.0, 0.0, 1.0, 0.0, 0.0, 0.0, -1.0, 0.0, 0.0, -1.0, 0.0, 0.0, -1.0, 0.0, 0.0, -1.0, 0.0, 0.0, -1.0, 0.0, 0.0, -1.0, 0.0, 0.0, -1.0, 0.0, 0.0, -1.0, 0.0, 1.0, 0.0, 0.0, 1.0, 0.0, 0.0, 1.0, 0.0, 0.0, 1.0, 0.0, 1.0, -4.967e-07, 0.0, 1.0, -4.967e-07, 0.0, 1.0, -4.967e-07, 0.0, 1.0, -4.967e-07, 0.0, 1.0, 0.0, 0.0, 1.0, 0.0, 0.0, 1.0, 0.0, 0.0, 1.0, -6.954e-06, 3.378e-06, 1.0, -6.954e-06, 3.378e-06, 1.0, -6.954e-06, 3.378e-06, 1.0, -6.954e-06, 3.378e-06, 0.0, 1.0, 0.0, 0.0, 1.0, 0.0, 0.0, 1.0, 0.0, 0.0, 1.0, 0.0, 0.0, 0.0, 1.0, 0.0, 0.0, 1.0, 0.0, 0.0, 1.0, 0.0, 0.0, 1.0, 0.0, 1.0, 0.0, 0.0, 1.0, 0.0, 0.0, 1.0, 0.0, 0.0, 1.0, 0.0, 1.0, 0.0, 0.0, 1.0, 0.0, 0.0, 1.0, 0.0, 0.0, 1.0, 0.0, 0.0, 0.0, 0.0, 1.0, 0.0, 0.0, 1.0, 0.0, 0.0, 1.0, 0.0, 0.0, 1.0, 1.0, 0.0, 0.0, 1.0, 0.0, 0.0, 1.0, 0.0, 0.0, 1.0, 0.0, 0.0, 0.0, 1.0, 0.0, 0.0, 1.0, 0.0, 0.0, 1.0, 0.0, 0.0, 1.0, 0.0, 1.0, 0.0, 0.0, 1.0, 0.0, 0.0, 1.0, 0.0, 0.0, 1.0, 0.0, 0.0, 0.0, 1.0, 0.0, 0.0, 1.0, 0.0, 0.0, 1.0, 0.0, 0.0, 1.0, 0.0, 0.0, 0.0, 1.0, 0.0, 0.0, 1.0, 0.0, 0.0, 1.0, 0.0, 0.0, 1.0, 1.0, 0.0, 0.0, 1.0, 0.0, 0.0, 1.0, 0.0, 0.0, 1.0, 0.0, 0.0, 0.0, 0.0, 1.0, 0.0, 0.0, 1.0, 0.0, 0.0, 1.0, 0.0, 1.0, 0.0, 0.0, 1.0, 0.0, 0.0, 1.0, 0.0, 0.0, 1.0, 0.0, 0.0, 0.0, 1.0, 0.0, 0.0, 1.0, 0.0, 0.0, 1.0, 0.0, 0.0, 1.0, 4.967e-07, 0.0, 1.0, 4.967e-07, 0.0, 1.0, 4.967e-07, 0.0, 1.0, 4.967e-07, 0.0, 1.0, 1.0, 0.0, 0.0, 1.0, 0.0, 0.0, 1.0, 0.0, 0.0, 1.0, 0.0, 0.0, -1.0, 0.0, 0.0, -1.0, 0.0, 0.0, -1.0, 0.0, 0.0, -1.0, 0.0, 0.0, 1.0, 0.0, 0.0, 1.0, 0.0, 0.0, 1.0, 0.0, 0.0, 1.0, 0.0, 0.0, 0.0, 1.0, 0.0, 0.0, 1.0, 0.0, 0.0, 1.0, 0.0, 0.0, 1.0, 0.0, 0.0, 0.0, -1.0, 0.0, 0.0, -1.0, 0.0, 0.0, -1.0, 0.0, 0.0, -1.0, 0.0, 0.0, 1.0, 0.0, 0.0, 1.0, 0.0, 0.0, 1.0, 0.0, 0.0, 1.0, 0.0, 0.0, 1.0, 0.0, 0.0, 1.0, 0.0, 0.0, 1.0, 0.0, 1.0, 0.0, 0.0, 1.0, 0.0, 0.0, 1.0, 0.0, 0.0, 1.0, 0.0, 0.0, 0.0, 1.0, 0.0, 0.0, 1.0, 0.0, 0.0, 1.0, 0.0, 0.0, 1.0, 0.0, 0.0, 1.0, 0.0, 0.0, 1.0, 0.0, 0.0, 1.0, 0.0, 0.0, 1.0, 0.0, 0.0, 1.0, 0.0, 0.0, 1.0, 0.0, 0.0, 1.0, 0.0, 0.0, 1.0, 1.0, 0.0, 0.0, 1.0, 0.0, 0.0, 1.0, 0.0, 0.0, 1.0, 0.0, 0.0, 0.0, 1.0, 0.0, 0.0, 1.0, 0.0, 0.0, 1.0, 0.0, 0.0, 1.0, 0.0, 0.0, 1.0, 0.0, 0.0, 1.0, 0.0, 0.0, 1.0, 0.0, 1.0, 0.0, 0.0, 1.0, 0.0, 0.0, 1.0, 0.0, 0.0, 0.0, 0.0, 1.0, 0.0, 0.0, 1.0, 0.0, 0.0, 1.0, 0.0, 0.0, 1.0, 0.0, 0.0, 1.0, 0.0, 0.0, 1.0, 0.0, 0.0, 1.0, 0.0, 0.0, 1.0, 1.0, 0.0, 0.0, 1.0, 0.0, 0.0, 1.0, 0.0, 0.0, 1.0, 0.0, 0.0, 1.0, 0.0, 0.0, 1.0, 0.0, 0.0, 1.0, 0.0, 0.0, 1.0, 0.0, 0.0, 0.0, 1.0, 0.0, 0.0, 1.0, 0.0, 0.0, 1.0, 0.0, 0.0, 1.0, 0.0, 1.0, 5.96e-07, 0.0, 1.0, 5.96e-07, 0.0, 1.0, 5.96e-07, 0.0, 1.0, 5.96e-07, 0.0, 0.0, 1.0, 0.0, 0.0, 1.0, 0.0, 0.0, 1.0, 0.0, 0.0, 1.0, 0.0, 0.0, 0.0, 1.0, 0.0, 0.0, 1.0, 0.0, 0.0, 1.0, 0.0, 0.0, 1.0, 0.0, 1.0, 0.0, 0.0, 1.0, 0.0, 0.0, 1.0, 0.0, 0.0, 1.0, 0.0, 0.0, 0.0, 1.0, 0.0, 0.0, 1.0, 0.0, 0.0, 1.0, 0.0, 0.0, 1.0, 1.0, 0.0, 0.0, 1.0, 0.0, 0.0, 1.0, 0.0, 0.0, 1.0, 0.0, 0.0, 0.0, 1.0, 0.0, 0.0, 1.0, 0.0, 0.0, 1.0, 0.0, 0.0, 0.0, -1.0, 0.0, 0.0, -1.0, 0.0, 0.0, -1.0, 1.0, 0.0, 0.0, 1.0, 0.0, 0.0, 1.0, 0.0, 0.0, 1.0, 0.0, 0.0, 0.0, 1.0, 0.0, 0.0, 1.0, 0.0, 0.0, 1.0, 0.0, 0.0, 1.0, 0.0, 0.0, 1.0, 0.0, 0.0, 1.0, 0.0, 0.0, 1.0, 0.0, 0.0, 1.0, 0.0, 0.0, 1.0, 0.0, 0.0, 1.0, 0.0, 0.0, 0.0, -1.0, 0.0, 0.0, -1.0, 0.0, 0.0, -1.0, 0.0, 0.0, -1.0, 0.0, 1.0, 0.0, 0.0, 1.0, 0.0, 0.0, 1.0, 0.0, 0.0, 1.0, 0.0, 0.0, 0.0, -1.0, 0.0, 0.0, -1.0, 0.0, 0.0, -1.0, 0.0, 0.0, -1.0, 0.0, 1.0, 0.0, 0.0, 1.0, 0.0, 0.0, 1.0, 0.0, 0.0, 1.0, 5.215e-06, 0.0, 1.0, 5.215e-06, 0.0, 1.0, 5.215e-06, 0.0, 0.0, -1.0, 0.0, 0.0, -1.0, 0.0, 0.0, -1.0, 0.0, 0.0, -1.0, 1.0, 0.0, 0.0, 1.0, 0.0, 0.0, 1.0, 0.0, 0.0, 1.0, 0.0, 0.0, 0.0, 0.0, -1.0, 0.0, 0.0, -1.0, 0.0, 0.0, -1.0, 0.0, 0.0, -1.0, 1.0, 0.0, 0.0, 1.0, 0.0, 0.0, 1.0, 0.0, 0.0, 1.0, 0.0, 0.0, 1.0, 0.0, 0.0, 1.0, 0.0, 0.0, 1.0, 0.0, 0.0, 1.0, 0.0, 0.0, 0.0, 0.0, -1.0, 0.0, 0.0, -1.0, 0.0, 0.0, -1.0, 0.0, 0.0, -1.0, 0.0, 1.0, 0.0, 0.0, 1.0, 0.0, 0.0, 1.0, 0.0, 1.0, 0.0, 0.0, 1.0, 0.0, 0.0, 1.0, 0.0, 0.0, 1.0, 0.0, 0.0, 1.0, -5.588e-07, 0.0, 1.0, -5.588e-07, 0.0, 1.0, -5.588e-07, 0.0, 1.0, -5.588e-07, 0.0, 0.0, 1.0, 0.0, 0.0, 1.0, 0.0, 0.0, 1.0, 0.0, 0.0, 1.0, 0.0, 0.0, 1.0, 0.0, 0.0, 1.0, 0.0, 0.0, 1.0, 0.0, 0.0, 1.0, 0.0, 0.0, 1.0, 0.0, 0.0, 1.0, 0.0, -3.378e-06, 1.0, 3.353e-06, -3.378e-06, 1.0, 3.353e-06, -3.378e-06, 1.0, 3.353e-06, -3.378e-06, 1.0, 3.353e-06, 1.0, 0.0, 0.0, 1.0, 0.0, 0.0, 1.0, 0.0, 0.0, 0.0, 0.0, -1.0, 0.0, 0.0, -1.0, 0.0, 0.0, -1.0, 0.0, 0.0, -1.0, 0.0, 1.0, 0.0, 0.0, 1.0, 0.0, 0.0, 1.0, 0.0, 0.0, 1.0, 0.0, 1.0, 0.0, 0.0, 1.0, 0.0, 0.0, 1.0, 0.0, 0.0, 1.0, 0.0, 0.0, 0.0, 1.0, 0.0, 0.0, 1.0, 0.0, 0.0, 1.0, 0.0, 0.0, 1.0, 0.0, 0.0, 1.0, 0.0, 0.0, 1.0, 0.0, 0.0, 1.0, 0.0, 0.0, 1.0, 0.0, 0.0, 1.0, 0.0, 1.0, 0.0, 0.0, 1.0, 0.0, 0.0, 1.0, 0.0, 0.0, 1.0, 0.0, 0.0, 0.0, 1.0, 0.0, 0.0, 1.0, 0.0, 0.0, 1.0, 0.0, 0.0, 1.0, 4.843e-06, 0.0, 1.0, 4.843e-06, 0.0, 1.0, 4.843e-06, 0.0, 1.0, 4.843e-06, 0.0, 1.0, 5.029e-06, 0.0, 1.0, 5.029e-06, 0.0, 1.0, 5.029e-06, 0.0, 1.0, 5.029e-06, 0.0, 1.0, 0.0, 0.0, 1.0, 0.0, 0.0, 1.0, 0.0, 0.0, 1.0, 0.0, 1.0, 0.0, 0.0, 1.0, 0.0, 0.0, 1.0, 0.0, 0.0, 1.0, 0.0, 0.0, 1.0, 0.0, 0.0, 1.0, 0.0, 0.0, 1.0, 0.0, 0.0, 1.0, 0.0, 0.0, 0.0, 0.0, 1.0, 0.0, 0.0, 1.0, 0.0, 0.0, 1.0, 0.0, 0.0, 1.0, 0.0, 1.0, 0.0, 0.0, 1.0, 0.0, 0.0, 1.0, 0.0, 0.0, 1.0, 0.0, 1.0, 0.0, 0.0, 1.0, 0.0, 0.0, 1.0, 0.0, 0.0, 1.0, 0.0, 0.0, 0.0, 1.0, 0.0, 0.0, 1.0, 0.0, 0.0, 1.0, 0.0, 0.0, 1.0, 0.0, 0.0, 0.0, 1.0, 0.0, 0.0, 1.0, 0.0, 0.0, 1.0, 0.0, 0.0, 1.0, 1.0, 0.0, 0.0, 1.0, 0.0, 0.0, 1.0, 0.0, 0.0, 1.0, 0.0, 0.0, 0.0, 1.0, 0.0, 0.0, 1.0, 0.0, 0.0, 1.0, 0.0, 0.0, 1.0, 0.0, 0.0, 0.0, 1.0, 0.0, 0.0, 1.0, 0.0, 0.0, 1.0, 0.0, 0.0, 1.0, 0.0, 1.0, 0.0, 0.0, 1.0, 0.0, 0.0, 1.0, 0.0, 0.0, 1.0, 0.0, 0.0, 0.0, 1.0, 0.0, 0.0, 1.0, 0.0, 0.0, 1.0, 0.0, 0.0, 1.0, 1.0, 0.0, 0.0, 1.0, 0.0, 0.0, 1.0, 0.0, 0.0, 1.0, 0.0, 0.0, 0.0, 0.0, 1.0, 0.0, 0.0, 1.0, 0.0, 0.0, 1.0, 0.0, 0.0, 1.0, 1.0, 0.0, 0.0, 1.0, 0.0, 0.0, 1.0, 0.0, 0.0, 1.0, 0.0, 0.0, 0.0, 1.0, 0.0, 0.0, 1.0, 0.0, 0.0, 1.0, 0.0, 0.0, 1.0, 0.0, 0.0, 1.0, 0.0, 0.0, 1.0, 0.0, 0.0, 1.0, 0.0, 0.0, 1.0, 0.0, 0.0, 1.0, 0.0, 0.0, 1.0, 0.0, 0.0, 1.0, 0.0, 0.0, 1.0, 0.0, 0.0, 0.0, 1.0, 0.0, 0.0, 1.0, 0.0, 0.0, 1.0, 0.0, 0.0, 1.0, 0.0, 1.0, 0.0, 0.0, 1.0, 0.0, 0.0, 1.0, 0.0, 0.0, 1.0, 0.0, 0.0, 1.0, 0.0, 0.0, 1.0, 0.0, 0.0, 1.0, 0.0, 0.0, 0.0, 1.0, 0.0, 0.0, 1.0, 0.0, 0.0, 1.0, 0.0, 0.0, 1.0, 0.0, 0.0, 1.0, 0.0, 0.0, 1.0, 0.0, 0.0, 1.0, 0.0, 0.0, 1.0, 0.0, 1.0, 0.0, 0.0, 1.0, 0.0, 0.0, 1.0, 0.0, 0.0, 1.0, 0.0, 0.0, 0.0, 1.0, 0.0, 0.0, 1.0, 0.0, 0.0, 1.0, 0.0, 0.0, 1.0, 1.0, 0.0, 0.0, 1.0, 0.0, 0.0, 1.0, 0.0, 0.0, 1.0, 0.0, 0.0, 0.0, 1.0, 0.0, 0.0, 1.0, 0.0, 0.0, 1.0, 0.0, 0.0, 1.0, 0.0, 0.0, 1.0, 0.0, 0.0, 1.0, 0.0, 0.0, 1.0, 0.0, 0.0, 1.0, 0.0, 0.0, 1.0, 0.0, 0.0, 1.0, 0.0, 0.0, 1.0, 0.0, 0.0, 1.0, 0.0, 0.0, 0.0, 1.0, 0.0, 0.0, 1.0, 0.0, 0.0, 1.0, -1.0, 0.0, 0.0, -1.0, 0.0, 0.0, -1.0, 0.0, 0.0, -1.0, 0.0, 0.0, 0.0, 0.0, -1.0, 0.0, 0.0, -1.0, 0.0, 0.0, -1.0, 0.0, 0.0, -1.0, 0.0, 0.0, -1.0, 0.0, 0.0, -1.0, 0.0, 0.0, -1.0, -1.0, 0.0, 0.0, -1.0, 0.0, 0.0, -1.0, 0.0, 0.0, -1.0, 0.0, 0.0, 0.0, 0.0, -1.0, 0.0, 0.0, -1.0, 0.0, 0.0, -1.0, 0.0, 0.0, -1.0, -1.0, 0.0, 0.0, -1.0, 0.0, 0.0, -1.0, 0.0, 0.0, -1.0, 0.0, 0.0, -1.0, 0.0, 0.0, -1.0, 0.0, 0.0, -1.0, 0.0, 0.0, -1.0, 0.0, 0.0, 0.0, 0.0, -1.0, 0.0, 0.0, -1.0, 0.0, 0.0, -1.0, 0.0, 0.0, -1.0, 1.0, 0.0, 0.0, 1.0, 0.0, 0.0, 1.0, 0.0, 0.0, 1.0, 0.0, 0.0, 0.0, 0.0, -1.0, 0.0, 0.0, -1.0, 0.0, 0.0, -1.0, 0.0, 0.0, -1.0, 0.0, 0.0, -1.0, 0.0, 0.0, -1.0, 0.0, 0.0, -1.0, 1.0, 0.0, 0.0, 1.0, 0.0, 0.0, 1.0, 0.0, 0.0, 1.0, 0.0, 0.0, 0.0, 0.0, -1.0, 0.0, 0.0, -1.0, 0.0, 0.0, -1.0, 1.0, 0.0, 0.0, 1.0, 0.0, 0.0, 1.0, 0.0, 0.0, 1.0, 0.0, 0.0, 0.0, 0.0, -1.0, 0.0, 0.0, -1.0, 0.0, 0.0, -1.0, 0.0, 0.0, -1.0, 1.0, 0.0, 0.0, 1.0, 0.0, 0.0, 1.0, 0.0, 0.0, 1.0, 0.0, 0.0, 0.0, 0.0, -1.0, 0.0, 0.0, -1.0, 0.0, 0.0, -1.0, 0.0, 0.0, -1.0, -1.0, 0.0, 0.0, -1.0, 0.0, 0.0, -1.0, 0.0, 0.0, -1.0, 0.0, 0.0, -1.0, 0.0, 0.0, -1.0, 0.0, 0.0, -1.0, 0.0, 0.0, -1.0, 0.0, 0.0, -1.0, 0.0, 0.0, -1.0, 0.0, 0.0, -1.0, 0.0, 0.0, -1.0, 0.0, 0.0, 0.0, 0.0, 1.0, 0.0, 0.0, 1.0, 0.0, 0.0, 1.0, 0.0, 0.0, 1.0, 1.0, 0.0, 0.0, 1.0, 0.0, 0.0, 1.0, 0.0, 0.0, 1.0, 0.0, 0.0, -1.0, 0.0, 0.0, -1.0, 0.0, 0.0, -1.0, 0.0, 0.0, -1.0, 0.0, 0.0, 0.0, 0.0, 1.0, 0.0, 0.0, 1.0, 0.0, 0.0, 1.0, 0.0, 0.0, 1.0, 0.0, 0.0, 1.0, 0.0, 0.0, 1.0, 0.0, 0.0, 1.0, 0.0, 0.0, 1.0, 0.0, 0.0, 1.0, 0.0, 0.0, 1.0, 0.0, 0.0, 1.0, 0.0, 0.0, 1.0, -1.0, 0.0, 0.0, -1.0, 0.0, 0.0, -1.0, 0.0, 0.0, -1.0, 0.0, 0.0, -1.0, 0.0, 0.0, -1.0, 0.0, 0.0, -1.0, 0.0, 0.0, -1.0, 0.0, 0.0, 0.0, 0.0, 1.0, 0.0, 0.0, 1.0, 0.0, 0.0, 1.0, 0.0, 0.0, 1.0, 0.0, 0.0, 1.0, 0.0, 0.0, 1.0, 0.0, 0.0, 1.0, 0.0, 0.0, -1.0, 0.0, 0.0, -1.0, 0.0, 0.0, -1.0, 0.0, 0.0, -1.0, 0.0, 0.0, 1.0, 0.0, 0.0, 1.0, 0.0, 0.0, 1.0, 0.0, 0.0, 1.0, 1.0, 0.0, 0.0, 1.0, 0.0, 0.0, 1.0, 0.0, 0.0, 1.0, 0.0, 0.0, 0.0, 0.0, 1.0, 0.0, 0.0, 1.0, 0.0, 0.0, 1.0, 0.0, 0.0, 1.0, 1.0, 0.0, 0.0, 1.0, 0.0, 0.0, 1.0, 0.0, 0.0, 1.0, 0.0, 0.0, 0.0, 0.0, 1.0, 0.0, 0.0, 1.0, 0.0, 0.0, 1.0, 0.0, 0.0, 1.0, 1.0, 0.0, 0.0, 1.0, 0.0, 0.0, 1.0, 0.0, 0.0, 1.0, 0.0, 0.0, 0.0, 0.0, 1.0, 0.0, 0.0, 1.0, 0.0, 0.0, 1.0, 0.0, 0.0, 1.0, 0.0, 0.0, 1.0, 0.0, 0.0, 1.0, 0.0, 0.0, 1.0, 0.0, 0.0, 1.0, 1.0, 0.0, 0.0, 1.0, 0.0, 0.0, 1.0, 0.0, 0.0, 1.0, 0.0, 0.0, 1.0, 0.0, 0.0, 1.0, 0.0, 0.0, 1.0, 0.0, 0.0, 1.0, 0.0, 0.0, 1.0, 0.0, 0.0, 1.0, 0.0, 0.0, 1.0, 0.0, 0.0, 0.0, 0.0, 1.0, 0.0, 0.0, 1.0, 0.0, 0.0, 1.0, 0.0, 0.0, 1.0, 0.0, 0.0, 1.0, 0.0, 0.0, 1.0, 0.0, 0.0, 1.0, 1.0, 0.0, 0.0, 1.0, 0.0, 0.0, 1.0, 0.0, 0.0, 1.0, 0.0, 0.0, 0.0, 0.0, 1.0, 0.0, 0.0, 1.0, 0.0, 0.0, 1.0, 0.0, 0.0, 1.0, 0.0, 0.0, 1.0, 0.0, 0.0, 1.0, 0.0, 0.0, 1.0, 0.0, 0.0, 1.0, -1.0, -1.987e-06, 0.0, -1.0, -1.987e-06, 0.0, -1.0, -1.987e-06, 0.0, 1.0, 0.0, 0.0, 1.0, 0.0, 0.0, 1.0, 0.0, 0.0])] * 3)])
arm_dirt_bone = bpy.data.armatures.new('dirt_bone')  # bones are not reproduced

# ---- objects
ob_armature_001 = bpy.data.objects.new('Armature.001', arm_dirt_bone)
ob_untitled = bpy.data.objects.new('Untitled', me_untitled)

# ---- transforms, parenting, visibility, modifiers, constraints
ob_armature_001.location = (0.0, 0.0, 0.000846)
ob_armature_001.show_in_front = True
ob_untitled.parent = ob_armature_001
ob_untitled.matrix_parent_inverse = Matrix(((1.0, -0.0, 0.0, -0.0), (-0.0, 1.0, -0.0, 0.0), (0.0, -0.0, 1.0, -0.000846), (-0.0, 0.0, -0.0, 1.0)))
ob_untitled.location = (0.0, 0.0, 0.0)
ob_untitled.rotation_euler = (1.571, -0.0, 0.0)
_vg = ob_untitled.vertex_groups.new(name='Bone')
_vg.add([0, 1, 2, 3, 4, 5, 6, 7, 8, 9, 10, 11, 12, 13, 14, 15, 16, 17, 18, 19, 20, 21, 22, 23, 24, 25, 26, 27, 28, 29, 30, 31, 32, 33, 34, 35, 36, 37, 38, 39, 40, 41, 42, 43, 44, 45, 46, 47, 48, 49, 50, 51, 52, 53, 54, 55, 56, 57, 58, 59, 60, 61, 62, 63, 64, 65, 66, 67, 68, 69, 70, 71, 72, 73, 74, 75, 76, 77, 78, 79, 80, 81, 82, 83, 84, 85, 86, 87, 88, 89, 90, 91, 92, 93, 94, 95, 96, 97, 98, 99, 100, 101, 102, 103, 104, 105, 106, 107, 108, 109, 110, 111, 112, 113, 114, 115, 116, 117, 118, 119, 120, 121, 122, 123, 124, 125, 126, 127, 128, 129, 130, 131, 132, 133, 134, 135, 136, 137, 138, 139, 140, 141, 142, 143, 144, 145, 146, 147, 148, 149, 150, 151, 152, 153, 154, 155, 156, 157, 158, 159, 160, 161, 162, 163, 164, 165, 166, 167, 168, 169, 170, 171, 172, 173, 174, 175, 176, 177, 178, 179, 180, 181, 182, 183, 184, 185, 186, 187, 188, 189, 190, 191, 192, 193, 194, 195, 196, 197, 198, 199, 200, 201, 202, 203, 204, 205, 206, 207, 208, 209, 210, 211, 212, 213, 214, 215, 216, 217, 218, 219, 220, 221, 222, 223, 224, 225, 226, 227, 228, 229, 230, 231, 232, 233, 234, 235, 236, 237, 238, 239, 240, 241, 242, 243, 244, 245, 246, 247, 248, 249, 250, 251, 252, 253, 254, 255, 256, 257, 258, 259, 260, 261, 262, 263, 264, 265, 266, 267, 268, 269, 270, 271, 272, 273, 274, 275, 276, 277, 278, 279, 280, 281, 282, 283, 284, 285, 286, 287, 288, 289, 290, 291, 292, 293, 294, 295, 296, 297, 298, 299, 300, 301, 302, 303, 304, 305, 306, 307, 308, 309, 310, 311, 312, 313, 314, 315, 316, 317, 318, 319, 320, 321, 322, 323, 324, 325, 326, 327, 328, 329], 1.0, 'REPLACE')
_m = ob_untitled.modifiers.new('Armature', 'ARMATURE')
_m.object = ob_armature_001

# ---- collection membership
scene.collection.objects.link(ob_armature_001)
scene.collection.objects.link(ob_untitled)

# ---- scene / render settings (as saved in the file)
scene.frame_start = 1; scene.frame_end = 122; scene.frame_set(0)
scene.render.engine = 'BLENDER_EEVEE_NEXT'
scene.render.fps = 30
scene.cycles.sampling_pattern = 'TABULATED_SOBOL'
scene.view_settings.view_transform = 'Filmic'
bpy.context.view_layer.update()

# ---- added for rendering (the .blend has no active camera and no usable light): camera, sun
cam_auto = bpy.data.cameras.new('AutoCamera')
cam_auto.lens = 50.0
cam_auto.sensor_width = 36.0
cam_auto.clip_end = 1000.0
ob_auto_camera = bpy.data.objects.new('AutoCamera', cam_auto)
scene.collection.objects.link(ob_auto_camera)
ob_auto_camera.location = (2.80173, -3.42208, 2.53139)
ob_auto_camera.rotation_euler = (1.09748, -7.21219e-08, 0.694738)
scene.camera = ob_auto_camera
light_auto_sun = bpy.data.lights.new('AutoSun', 'SUN')
light_auto_sun.energy = 3.0
light_auto_sun.angle = 0.0523599
ob_auto_sun = bpy.data.objects.new('AutoSun', light_auto_sun)
scene.collection.objects.link(ob_auto_sun)
ob_auto_sun.rotation_euler = (0.872665, 0.174533, 0.523599)
bpy.context.view_layer.update()
